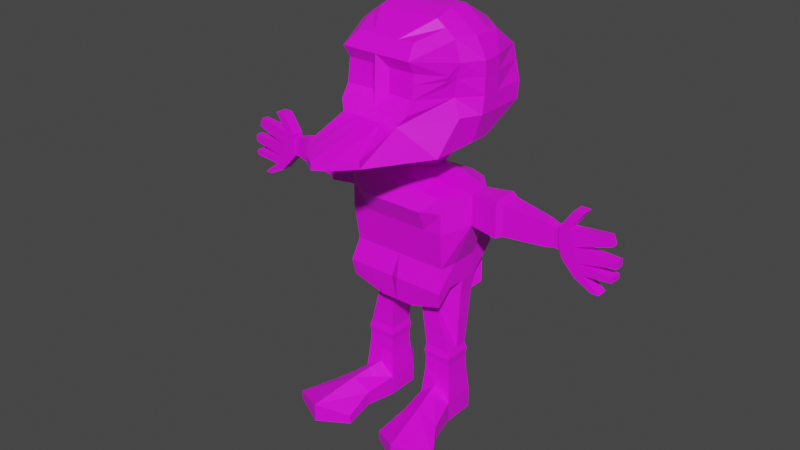 # Source: duck-base-joined.blend  (saved by Blender 2.82.7; exported with 4.5.12 LTS)
import bpy
from mathutils import Matrix  # noqa: F401  (used for matrix-valued properties, if any)

bpy.ops.wm.read_factory_settings(use_empty=True)
scene = bpy.context.scene
scene.name = 'Scene'

# ---- collections
col_collection = bpy.data.collections.new('Collection'); scene.collection.children.link(col_collection)

# ---- images (referenced by path relative to the original .blend; pixels are not part of the script)
import os
ASSET_DIR = os.environ.get("B2B_ASSET_DIR", "")  # directory of the original .blend (textures are referenced by path, not embedded)
HERE = os.path.dirname(os.path.abspath(__file__))  # packed textures are extracted next to this script under _unpacked/

def load_image(name, relpath, width, height, colorspace="sRGB"):
    """Load a texture the original file referenced (path relative to the .blend, or extracted next to this script)."""
    p = next((c for c in (os.path.join(HERE, relpath), os.path.join(ASSET_DIR, relpath)) if relpath and os.path.exists(c)), "")
    if p:
        img = bpy.data.images.load(p, check_existing=True)
        img.name = name
    else:  # same state as the original file: an image datablock whose file is absent (Cycles renders it pink)
        img = bpy.data.images.new(name, width, height)
        img.source = "FILE"
        img.filepath = "//" + (relpath or name)
    img.colorspace_settings.name = colorspace
    return img
img_eroge_48_1x_png = load_image('eroge-48-1x.png', 'eroge-48-1x.png', 1024, 1024, 'sRGB')

# ---- materials (node trees are filled in below, after node groups)
mat_colors = bpy.data.materials.new('Colors')
mat_colors.use_transparent_shadow = False

# ---- material node trees
mat_colors.use_nodes = True; mat_colors.node_tree.nodes.clear()
_N = mat_colors.node_tree.nodes; _L = mat_colors.node_tree.links
n0 = _N.new('ShaderNodeOutputMaterial'); n0.name = 'Material Output'; n0.location = (300, 300)
n1 = _N.new('ShaderNodeBsdfPrincipled'); n1.name = 'Principled BSDF'; n1.location = (10, 300)
n1.distribution = 'GGX'
n1.subsurface_method = 'BURLEY'
n1.inputs[3].default_value = 1.45
n1.inputs[19].default_value = 0.1341
n1.inputs[27].default_value = (0.0, 0.0, 0.0, 1.0)
n1.inputs[28].default_value = 1.0
n2 = _N.new('ShaderNodeTexImage'); n2.name = 'Image Texture'; n2.location = (-487, 305)
n2.image = img_eroge_48_1x_png
n2.interpolation = 'Closest'
_L.new(n1.outputs[0], n0.inputs[0])
_L.new(n2.outputs[0], n1.inputs[0])
n0.is_active_output = True

# ---- world
world_world = bpy.data.worlds.new('World'); scene.world = world_world
world_world.use_nodes = True; world_world.node_tree.nodes.clear()
_N = world_world.node_tree.nodes; _L = world_world.node_tree.links
n0 = _N.new('ShaderNodeOutputWorld'); n0.name = 'World Output'; n0.location = (300, 300)
n1 = _N.new('ShaderNodeBackground'); n1.name = 'Background'; n1.location = (10, 300)
n1.inputs[0].default_value = (0.05088, 0.05088, 0.05088, 1.0)
_L.new(n1.outputs[0], n0.inputs[0])
n0.is_active_output = True
world_world.color = (0.05088, 0.05088, 0.05088)
world_world.use_sun_shadow = False
world_world.sun_shadow_jitter_overblur = 0.0

# ---- meshes
me_cube_004 = bpy.data.meshes.new('Cube.004')
me_cube_004.from_pydata([(-1.0, -1.0, -1.637), (-1.0, -1.0, 0.5377), (-1.0, 1.0, -1.637), (-1.0, 0.9362, 0.5377), (-1.0, -1.0, 0.2405), (-1.0, 1.15, 0.2405), (-0.5474, 2.008, -1.328), (0.05503, -1.087, -1.328), (-1.032, -1.087, -1.328), (-1.0, -1.0, -0.1738), (-1.0, 1.0, -0.1738), (-0.3393, 1.0, -1.826), (-0.3393, -1.0, 0.5377), (-0.3393, 1.15, 0.5377), (-0.3393, -1.0, -1.826), (-0.3393, 1.15, 0.2405), (-0.3393, -1.274, 0.2405), (-0.3139, -1.087, -1.328), (-0.3539, 2.008, -1.328), (-0.3393, -1.0, -0.1738), (-0.3393, 1.0, -0.1738), (-1.0, 0.0, -1.637), (-1.345, 0.0, 0.5652), (-2.0, 0.3289, 0.2489), (-1.032, 0.0, -1.328), (-1.345, 0.0, -0.02357), (-0.3393, 0.0, -1.826), (-0.3393, 0.0, 0.7408), (-0.5846, -0.5, -1.637), (-0.3393, -0.5, -1.826), (-1.345, -0.3289, 0.5652), (-1.345, -0.3289, 0.2489), (-1.032, -0.5436, -1.328), (-1.345, -0.3289, -0.02357), (-1.345, 0.3289, 0.5652), (-1.345, 0.3289, 0.2489), (-1.032, 0.5436, -1.328), (-1.345, 0.3289, -0.02357), (-1.0, 0.5, -1.637), (-0.3393, 0.5, -1.826), (-0.3393, 0.5, 0.7408), (-0.6053, 0.6292, 1.134), (-0.6053, 0.0361, 1.134), (-0.975, 0.4214, -3.379), (-0.975, 0.0, -3.379), (-0.4182, 0.4214, -3.379), (-0.4182, 0.0, -3.379), (-0.975, -0.4214, -3.379), (-0.4182, -0.4214, -3.379), (-1.027, 0.5, -3.908), (-1.027, 0.0, -3.908), (-0.3663, 0.5, -3.908), (-0.3663, 0.0, -3.908), (-1.027, -0.5, -3.908), (-0.3663, -0.5, -3.908), (-1.027, 0.5, -4.314), (-1.027, 0.0, -4.314), (-0.3663, 0.5, -4.314), (-0.3663, 0.0, -4.314), (-1.027, -0.5, -4.314), (-0.3663, -0.5, -4.314), (-1.641, -2.473, -4.135), (-1.641, -2.473, -4.314), (-0.3663, -2.473, -4.135), (-0.3663, -2.473, -4.314), (-1.138, 0.6292, 1.415), (-1.138, 0.0361, 1.415), (-1.138, -0.557, 1.415), (-1.328, 0.6292, 1.959), (-1.328, 0.0361, 1.959), (-1.138, -0.557, 1.959), (-0.6053, 0.6958, 3.661), (-0.6053, 0.1028, 3.661), (-0.6053, -0.4903, 3.566), (-1.138, 0.1028, 3.282), (-1.138, 0.6958, 3.282), (-0.9891, -0.4903, 3.282), (-2.942, -0.1321, 0.4291), (-2.942, -0.006612, 0.4291), (-2.942, -0.1321, 0.2292), (-3.05, -0.1857, 0.4817), (-2.942, -0.1321, 0.04267), (-2.942, -0.006612, 0.04267), (-2.942, 0.1188, 0.4291), (-2.942, 0.1188, 0.2292), (-2.942, 0.1188, 0.04267), (-2.0, -0.3289, 0.5652), (-2.0, 0.0, 0.5652), (-2.0, 0.3289, 0.5652), (-2.0, -0.3289, -0.02357), (-2.0, 0.0, -0.02357), (-2.0, 0.3289, -0.02357), (-2.0, -0.3289, 0.2489), (-1.879, -0.3963, 0.6266), (-1.879, 0.0, 0.6266), (-1.879, 0.0, -0.08281), (-1.879, 0.3963, -0.08281), (-1.879, -0.3963, 0.2455), (-1.879, 0.3963, 0.2455), (-1.879, 0.3963, 0.6266), (-1.879, -0.3963, -0.08281), (-0.6053, 1.633, 1.415), (-0.6053, 2.264, 1.679), (-0.6053, 1.7, 3.282), (-1.328, 1.633, 1.959), (-1.138, 1.06, 1.65), (-1.138, 0.9635, 3.282), (-0.5792, -2.072, 1.959), (-0.5792, -1.392, 3.282), (-1.138, -1.459, 1.415), (-1.338, 0.1028, 2.908), (-1.012, -0.7676, 2.697), (-1.326, 0.6958, 2.908), (-0.6053, 2.315, 2.908), (-1.138, 1.784, 2.908), (-0.6858, -1.585, 2.818), (-0.1769, -1.592, 2.818), (-1.328, 0.1028, 2.282), (-1.328, 0.6958, 2.282), (-1.328, 1.7, 2.282), (-0.1772, -1.602, 2.371), (-0.931, -0.7515, 2.495), (-0.6053, 2.489, 2.282), (-0.6958, -1.914, 2.133), (-1.138, 0.1028, 2.282), (-1.138, 0.6958, 2.282), (-1.138, 1.7, 2.282), (-0.6053, 1.7, 2.282), (-0.5792, -3.491, 1.672), (-0.5792, -3.491, 1.522), (-2.805, 0.1493, 0.227), (-2.805, 0.1493, 0.4754), (-2.805, -0.1625, 0.01303), (-2.805, -0.1625, 0.4754), (-2.805, -0.006612, 0.4754), (-2.805, -0.006612, 0.01303), (-2.805, 0.1493, 0.01303), (-2.805, -0.1625, 0.227), (-3.05, -0.1321, 0.4002), (-3.05, -0.006612, 0.4002), (-3.05, -0.1321, 0.2004), (-3.241, -0.1857, 0.4817), (-3.05, -0.1321, 0.04267), (-3.05, -0.006612, 0.04267), (-3.05, 0.1188, 0.4002), (-3.05, 0.1188, 0.2004), (-3.05, 0.1188, 0.04267), (-3.05, -0.006612, 0.4817), (-3.05, -0.1857, 0.1964), (-3.136, -0.1857, -0.07795), (-3.136, -0.006612, -0.07795), (-3.05, 0.1725, 0.4817), (-3.05, 0.1725, 0.1964), (-3.136, 0.1725, -0.07795), (-3.241, -0.006612, 0.4817), (-3.344, -0.1857, 0.1964), (-3.344, -0.006612, 0.1964), (-3.43, -0.1857, -0.07795), (-3.43, -0.006612, -0.07795), (-3.241, 0.1725, 0.4817), (-3.344, 0.1725, 0.1964), (-3.43, 0.1725, -0.07795), (-3.241, -0.1857, 0.4817), (-3.241, -0.006612, 0.4817), (-3.344, -0.1857, 0.1964), (-3.344, -0.006612, 0.1964), (-0.9842, -0.4903, 2.282), (-1.093, -0.4903, 2.908), (-0.6958, -1.82, 3.056), (-0.6984, -1.665, 2.373), (-3.548, -0.1857, -0.2651), (-3.395, -0.1857, -0.3549), (-3.395, -0.006612, -0.3549), (-3.395, 0.1725, -0.3549), (-3.548, 0.1725, -0.2651), (-3.548, -0.006612, -0.2651), (-3.881, -0.1857, -0.5281), (-3.73, -0.1857, -0.5281), (-3.73, -0.006612, -0.5281), (-3.73, 0.1725, -0.5281), (-3.881, 0.1725, -0.5281), (-3.881, -0.006612, -0.5281), (-4.101, -0.1857, -0.1171), (-4.101, -0.006612, -0.1171), (-4.101, 0.1725, -0.1171), (-4.101, -0.1857, -0.2121), (-4.101, -0.006612, -0.2121), (-4.101, 0.1725, -0.2121), (-4.153, -0.1203, 0.1928), (-4.153, -0.006612, 0.1928), (-4.153, -0.1203, 0.05125), (-4.153, -0.006612, 0.05125), (-4.153, 0.107, 0.1928), (-4.153, 0.107, 0.05125), (-3.967, -0.006612, 0.5833), (-4.03, -0.006612, 0.4109), (-3.967, 0.1016, 0.5833), (-4.03, 0.1016, 0.4109), (-3.967, -0.1148, 0.5833), (-3.967, -0.006612, 0.5833), (-4.03, -0.1148, 0.4109), (-4.03, -0.006612, 0.4109), (-3.303, -0.1857, 0.8504), (-3.303, -0.006612, 0.8504), (-3.303, 0.1725, 0.8504), (-3.493, -0.1857, 0.8504), (-3.493, -0.006612, 0.8504), (-3.493, 0.1725, 0.8504), (-0.6419, 1.0, -1.739), (-0.6419, -1.0, 0.5377), (-0.6419, -1.274, 0.2405), (-0.6429, -1.087, -1.328), (-0.6419, -1.0, -0.1738), (-0.6419, 1.15, 0.5377), (-0.6419, -1.0, -1.739), (-0.6419, 1.15, 0.2405), (-0.407, 2.008, -1.328), (-0.6419, 1.0, -0.1738), (-0.7634, 0.0, 0.6879), (-0.6419, -0.5, -1.739), (-0.5795, -0.4518, 0.6879), (-0.7634, 0.4518, 0.6879), (-0.6419, 0.5, -1.739), (-0.6732, -0.4214, -3.379), (-0.6732, 0.4214, -3.379), (-0.6688, -0.5, -3.653), (-0.6688, 1.081, -3.908), (-0.6688, 0.0, -4.314), (-0.6688, -0.5, -4.314), (-0.6688, 1.081, -4.314), (-0.9502, -3.033, -3.948), (-0.9502, -3.033, -4.314), (-0.9652, 1.468, -0.8969), (-0.9652, -0.8594, -0.8969), (-0.3737, 1.468, -0.8969), (-0.3737, -0.8594, -0.8969), (-1.035, 0.03595, -0.8728), (-1.035, -0.3842, -0.8728), (-1.035, 0.4561, -0.8728), (-0.6446, 1.468, -0.8969), (-0.6446, -0.8594, -0.8969), (-1.093, -0.4903, 2.908), (-0.6958, -1.82, 3.056), (-1.012, -0.7676, 2.697), (-0.6858, -1.585, 2.818), (-0.4234, 0.3912, -2.83), (-0.9404, 0.3912, -2.83), (-0.9404, 0.0, -2.83), (-0.9404, -0.3912, -2.83), (-0.4234, -0.3912, -2.83), (-0.4234, 0.0, -2.83), (-0.6602, -0.3912, -2.83), (-0.6602, 0.3912, -2.83), (-0.4208, 0.4063, -3.104), (-0.9577, 0.0, -3.104), (-0.6667, -0.4063, -3.104), (-0.6667, 0.4063, -3.104), (-0.9577, 0.4063, -3.104), (-0.9577, -0.4063, -3.104), (-0.4208, -0.4063, -3.104), (-0.4208, 0.0, -3.104), (-0.9753, 0.4376, -2.967), (-0.9753, -0.4376, -2.967), (-0.397, -0.4376, -2.967), (-0.397, 0.0, -2.967), (-0.397, 0.4376, -2.967), (-0.9753, 0.0, -2.967), (-0.6618, -0.4376, -2.967), (-0.6618, 0.4376, -2.967), (-0.8494, 0.0361, 1.263), (-0.8494, 0.6292, 1.263), (-0.5215, -0.557, 1.263), (-0.8494, 0.1028, 3.487), (-0.7812, -0.4903, 3.436), (-0.8494, 0.6958, 3.487), (-1.001, 1.471, 1.523), (-0.9365, 1.975, 1.808), (-0.8494, 1.362, 3.282), (-0.2655, -2.072, 1.959), (-0.5365, -1.459, 1.314), (-0.2655, -1.392, 3.282), (-0.3189, -1.822, 3.056), (-0.8494, 2.072, 2.908), (-0.3189, -1.89, 2.133), (-0.2655, -4.019, 1.672), (-0.2655, -4.019, 1.522), (-0.4102, -1.589, 2.818), (-0.4161, -1.631, 2.372), (-1.224, -1.494, -3.966), (-0.447, -1.494, -3.966), (-0.447, -1.494, -4.255), (-1.224, -1.494, -4.255), (-0.803, -1.494, -4.255), (-0.803, -1.494, -3.757), (-1.044, -0.4903, 2.629), (-0.6053, 2.392, 2.629), (-0.6914, -1.621, 2.62), (-1.334, 0.1028, 2.629), (-1.327, 0.6958, 2.629), (-1.222, 1.747, 2.629), (-0.976, -0.7604, 2.607), (-0.1771, -1.596, 2.619), (-0.4128, -1.607, 2.62), (1.0, -1.0, -1.637), (1.0, -1.0, 0.5377), (1.0, 1.0, -1.637), (1.0, 0.9362, 0.5377), (0.0, 1.0, -1.826), (0.0, 1.15, 0.5377), (0.0, -1.0, -1.826), (0.0, -1.0, 0.5377), (1.0, -1.0, 0.2405), (1.0, 1.15, 0.2405), (0.0, -1.274, 0.2405), (0.0, 1.15, 0.2405), (0.5474, 2.008, -1.328), (-0.05503, -1.087, -1.328), (0.0, 2.008, -1.328), (1.032, -1.087, -1.328), (1.0, -1.0, -0.1738), (1.0, 1.0, -0.1738), (0.0, -1.0, -0.1738), (0.0, 1.0, -0.1738), (0.3393, 1.0, -1.826), (0.3393, -1.0, 0.5377), (0.3393, 1.15, 0.5377), (0.3393, -1.0, -1.826), (0.3393, 1.15, 0.2405), (0.3393, -1.274, 0.2405), (0.3139, -1.087, -1.328), (0.3539, 2.008, -1.328), (0.3393, -1.0, -0.1738), (0.3393, 1.0, -0.1738), (1.0, 0.0, -1.637), (1.345, 0.0, 0.5652), (0.0, 0.0, 0.6075), (0.0, 0.0, -1.826), (2.0, 0.3289, 0.2489), (1.032, 0.0, -1.328), (1.345, 0.0, -0.02357), (0.3393, 0.0, -1.826), (0.3393, 0.0, 0.7408), (0.5846, -0.5, -1.637), (0.0, -0.5, 0.7408), (0.0, -0.5, -1.826), (0.3393, -0.5, -1.826), (0.0, -0.5, 0.7408), (1.345, -0.3289, 0.5652), (1.345, -0.3289, 0.2489), (1.032, -0.5436, -1.328), (1.345, -0.3289, -0.02357), (1.345, 0.3289, 0.5652), (1.345, 0.3289, 0.2489), (1.032, 0.5436, -1.328), (1.345, 0.3289, -0.02357), (1.0, 0.5, -1.637), (0.0, 0.5, 0.6157), (0.0, 0.5, -1.826), (0.3393, 0.5, -1.826), (0.3393, 0.5, 0.7408), (0.0, 0.6292, 1.134), (0.0, 0.0361, 1.134), (0.6053, 0.6292, 1.134), (0.6053, 0.0361, 1.134), (0.0, -0.557, 1.134), (0.0, -0.557, 1.134), (0.975, 0.4214, -3.379), (0.975, 0.0, -3.379), (0.4182, 0.4214, -3.379), (0.4182, 0.0, -3.379), (0.975, -0.4214, -3.379), (0.4182, -0.4214, -3.379), (1.027, 0.5, -3.908), (1.027, 0.0, -3.908), (0.3663, 0.5, -3.908), (0.3663, 0.0, -3.908), (1.027, -0.5, -3.908), (0.3663, -0.5, -3.908), (1.027, 0.5, -4.314), (1.027, 0.0, -4.314), (0.3663, 0.5, -4.314), (0.3663, 0.0, -4.314), (1.027, -0.5, -4.314), (0.3663, -0.5, -4.314), (1.641, -2.473, -4.135), (1.641, -2.473, -4.314), (0.3663, -2.473, -4.135), (0.3663, -2.473, -4.314), (0.0, 0.6292, 1.959), (0.0, 0.0361, 1.959), (0.0, -0.557, 1.959), (1.138, 0.6292, 1.415), (1.138, 0.0361, 1.415), (1.138, -0.557, 1.415), (1.328, 0.6292, 1.959), (1.328, 0.0361, 1.959), (1.138, -0.557, 1.959), (0.0, 0.6958, 3.661), (0.0, 0.1028, 3.661), (0.6053, 0.6958, 3.661), (0.6053, 0.1028, 3.661), (0.0, -0.4903, 3.566), (0.6053, -0.4903, 3.566), (1.138, 0.1028, 3.282), (1.138, 0.6958, 3.282), (0.9891, -0.4903, 3.282), (2.942, -0.1321, 0.4291), (2.942, -0.006612, 0.4291), (2.942, -0.1321, 0.2292), (3.05, -0.1857, 0.4817), (2.942, -0.1321, 0.04267), (2.942, -0.006612, 0.04267), (2.942, 0.1188, 0.4291), (2.942, 0.1188, 0.2292), (2.942, 0.1188, 0.04267), (2.0, -0.3289, 0.5652), (2.0, 0.0, 0.5652), (2.0, 0.3289, 0.5652), (2.0, -0.3289, -0.02357), (2.0, 0.0, -0.02357), (2.0, 0.3289, -0.02357), (2.0, -0.3289, 0.2489), (1.879, -0.3963, 0.6266), (1.879, 0.0, 0.6266), (1.879, 0.0, -0.08281), (1.879, 0.3963, -0.08281), (1.879, -0.3963, 0.2455), (1.879, 0.3963, 0.2455), (1.879, 0.3963, 0.6266), (1.879, -0.3963, -0.08281), (0.6053, 1.633, 1.415), (0.0, 1.633, 1.415), (0.0, 1.7, 3.282), (0.0, 2.264, 1.686), (0.6053, 2.264, 1.679), (0.6053, 1.7, 3.282), (1.328, 1.633, 1.959), (1.138, 1.06, 1.65), (1.138, 0.9635, 3.282), (0.0, -1.459, 1.246), (0.5792, -2.072, 1.959), (0.5792, -1.392, 3.282), (0.0, -2.072, 1.959), (1.138, -1.459, 1.415), (0.0, -1.392, 3.282), (0.0, -1.392, 3.282), (1.338, 0.1028, 2.908), (1.012, -0.7676, 2.697), (0.0, 0.6958, 2.908), (0.0, 0.1028, 2.908), (0.0, -0.4903, 2.908), (1.326, 0.6958, 2.908), (0.0, 2.315, 2.908), (0.6053, 2.315, 2.908), (1.138, 1.784, 2.908), (0.6858, -1.585, 2.818), (0.0, -1.392, 2.908), (0.1769, -1.592, 2.818), (1.328, 0.1028, 2.282), (0.0, 0.6958, 2.282), (0.0, 0.1028, 2.282), (1.328, 0.6958, 2.282), (0.0, 2.616, 2.282), (1.328, 1.7, 2.282), (0.1772, -1.602, 2.371), (0.931, -0.7515, 2.495), (0.0, -0.4903, 2.282), (0.6053, 2.489, 2.282), (0.6958, -1.914, 2.133), (0.0, -1.392, 2.282), (1.138, 0.1028, 2.282), (0.0, 0.6958, 2.282), (0.0, 0.1028, 2.282), (1.138, 0.6958, 2.282), (0.0, 1.7, 2.282), (1.138, 1.7, 2.282), (0.0, -1.392, 2.282), (0.0, -0.4903, 2.282), (0.6053, 1.7, 2.282), (0.0, -1.392, 2.282), (0.0, -4.29, 1.522), (0.0, -4.29, 1.672), (0.5792, -3.491, 1.672), (0.5792, -3.491, 1.522), (2.805, 0.1493, 0.227), (2.805, 0.1493, 0.4754), (2.805, -0.1625, 0.01303), (2.805, -0.1625, 0.4754), (2.805, -0.006612, 0.4754), (2.805, -0.006612, 0.01303), (2.805, 0.1493, 0.01303), (2.805, -0.1625, 0.227), (3.05, -0.1321, 0.4002), (3.05, -0.006612, 0.4002), (3.05, -0.1321, 0.2004), (3.241, -0.1857, 0.4817), (3.05, -0.1321, 0.04267), (3.05, -0.006612, 0.04267), (3.05, 0.1188, 0.4002), (3.05, 0.1188, 0.2004), (3.05, 0.1188, 0.04267), (3.05, -0.006612, 0.4817), (3.05, -0.1857, 0.1964), (3.136, -0.1857, -0.07795), (3.136, -0.006612, -0.07795), (3.05, 0.1725, 0.4817), (3.05, 0.1725, 0.1964), (3.136, 0.1725, -0.07795), (3.241, -0.006612, 0.4817), (3.344, -0.1857, 0.1964), (3.344, -0.006612, 0.1964), (3.43, -0.1857, -0.07795), (3.43, -0.006612, -0.07795), (3.241, 0.1725, 0.4817), (3.344, 0.1725, 0.1964), (3.43, 0.1725, -0.07795), (3.241, -0.1857, 0.4817), (3.241, -0.006612, 0.4817), (3.344, -0.1857, 0.1964), (3.344, -0.006612, 0.1964), (0.9842, -0.4903, 2.282), (1.093, -0.4903, 2.908), (0.0, -1.824, 3.056), (0.6958, -1.82, 3.056), (0.6984, -1.665, 2.373), (0.0, -1.87, 2.133), (3.548, -0.1857, -0.2651), (3.395, -0.1857, -0.3549), (3.395, -0.006612, -0.3549), (3.395, 0.1725, -0.3549), (3.548, 0.1725, -0.2651), (3.548, -0.006612, -0.2651), (3.881, -0.1857, -0.5281), (3.73, -0.1857, -0.5281), (3.73, -0.006612, -0.5281), (3.73, 0.1725, -0.5281), (3.881, 0.1725, -0.5281), (3.881, -0.006612, -0.5281), (4.101, -0.1857, -0.1171), (4.101, -0.006612, -0.1171), (4.101, 0.1725, -0.1171), (4.101, -0.1857, -0.2121), (4.101, -0.006612, -0.2121), (4.101, 0.1725, -0.2121), (4.153, -0.1203, 0.1928), (4.153, -0.006612, 0.1928), (4.153, -0.1203, 0.05125), (4.153, -0.006612, 0.05125), (4.153, 0.107, 0.1928), (4.153, 0.107, 0.05125), (3.967, -0.006612, 0.5833), (4.03, -0.006612, 0.4109), (3.967, 0.1016, 0.5833), (4.03, 0.1016, 0.4109), (3.967, -0.1148, 0.5833), (3.967, -0.006612, 0.5833), (4.03, -0.1148, 0.4109), (4.03, -0.006612, 0.4109), (3.303, -0.1857, 0.8504), (3.303, -0.006612, 0.8504), (3.303, 0.1725, 0.8504), (3.493, -0.1857, 0.8504), (3.493, -0.006612, 0.8504), (3.493, 0.1725, 0.8504), (0.6419, 1.0, -1.739), (0.6419, -1.0, 0.5377), (0.6419, -1.274, 0.2405), (0.6429, -1.087, -1.328), (0.6419, -1.0, -0.1738), (0.6419, 1.15, 0.5377), (0.6419, -1.0, -1.739), (0.6419, 1.15, 0.2405), (0.407, 2.008, -1.328), (0.6419, 1.0, -0.1738), (0.7634, 0.0, 0.6879), (0.6419, -0.5, -1.739), (0.5795, -0.4518, 0.6879), (0.7634, 0.4518, 0.6879), (0.6419, 0.5, -1.739), (0.6732, -0.4214, -3.379), (0.6732, 0.4214, -3.379), (0.6688, -0.5, -3.653), (0.6688, 1.081, -3.908), (0.6688, 0.0, -4.314), (0.6688, -0.5, -4.314), (0.6688, 1.081, -4.314), (0.9502, -3.033, -3.948), (0.9502, -3.033, -4.314), (0.9652, 1.468, -0.8969), (0.0, -0.8594, -0.8969), (0.0, 1.468, -0.8969), (0.9652, -0.8594, -0.8969), (0.3737, 1.468, -0.8969), (0.3737, -0.8594, -0.8969), (1.035, 0.03595, -0.8728), (1.035, -0.3842, -0.8728), (1.035, 0.4561, -0.8728), (0.6446, 1.468, -0.8969), (0.6446, -0.8594, -0.8969), (1.093, -0.4903, 2.908), (0.6958, -1.82, 3.056), (1.012, -0.7676, 2.697), (0.6858, -1.585, 2.818), (0.4234, 0.3912, -2.83), (0.9404, 0.3912, -2.83), (0.9404, 0.0, -2.83), (0.9404, -0.3912, -2.83), (0.4234, -0.3912, -2.83), (0.4234, 0.0, -2.83), (0.6602, -0.3912, -2.83), (0.6602, 0.3912, -2.83), (0.4208, 0.4063, -3.104), (0.9577, 0.0, -3.104), (0.6667, -0.4063, -3.104), (0.6667, 0.4063, -3.104), (0.9577, 0.4063, -3.104), (0.9577, -0.4063, -3.104), (0.4208, -0.4063, -3.104), (0.4208, 0.0, -3.104), (0.9753, 0.4376, -2.967), (0.9753, -0.4376, -2.967), (0.397, -0.4376, -2.967), (0.397, 0.0, -2.967), (0.397, 0.4376, -2.967), (0.9753, 0.0, -2.967), (0.6618, -0.4376, -2.967), (0.6618, 0.4376, -2.967), (0.8494, 0.0361, 1.263), (0.8494, 0.6292, 1.263), (0.5215, -0.557, 1.263), (0.8494, 0.1028, 3.487), (0.7812, -0.4903, 3.436), (0.8494, 0.6958, 3.487), (1.001, 1.471, 1.523), (0.9365, 1.975, 1.808), (0.8494, 1.362, 3.282), (0.2655, -2.072, 1.959), (0.5365, -1.459, 1.314), (0.2655, -1.392, 3.282), (0.3189, -1.822, 3.056), (0.8494, 2.072, 2.908), (0.3189, -1.89, 2.133), (0.2655, -4.019, 1.672), (0.2655, -4.019, 1.522), (0.4102, -1.589, 2.818), (0.4161, -1.631, 2.372), (1.224, -1.494, -3.966), (0.447, -1.494, -3.966), (0.447, -1.494, -4.255), (1.224, -1.494, -4.255), (0.803, -1.494, -4.255), (0.803, -1.494, -3.757), (1.044, -0.4903, 2.629), (0.0, -0.4903, 2.629), (0.6053, 2.392, 2.629), (0.6914, -1.621, 2.62), (0.0, -1.392, 2.629), (1.334, 0.1028, 2.629), (0.0, 0.6958, 2.629), (0.0, 0.1028, 2.629), (1.327, 0.6958, 2.629), (0.0, 2.449, 2.629), (1.222, 1.747, 2.629), (0.0, -1.844, 2.646), (0.976, -0.7604, 2.607), (0.1771, -1.596, 2.619), (0.4128, -1.607, 2.62)], [], [(35, 34, 3, 5), (210, 209, 1, 4), (220, 30, 1, 209), (29, 344, 309, 14), (15, 13, 308, 314), (20, 15, 314, 322), (212, 210, 4, 9), (37, 35, 5, 10), (38, 36, 6, 2), (214, 211, 8, 0), (11, 18, 317, 307), (238, 37, 10, 232), (240, 212, 9, 233), (234, 20, 322, 590), (239, 217, 20, 234), (589, 321, 19, 235), (208, 216, 18, 11), (309, 7, 17, 14), (321, 313, 16, 19), (217, 215, 15, 20), (215, 213, 13, 15), (219, 29, 14, 214), (343, 346, 12, 310), (313, 310, 12, 16), (258, 254, 44, 47), (237, 33, 25, 236), (28, 32, 24, 21), (135, 132, 81, 82), (39, 357, 336, 26), (221, 34, 22, 218), (131, 130, 84, 83), (4, 1, 30, 31), (9, 4, 31, 33), (0, 8, 32, 28), (233, 9, 33, 237), (27, 346, 365, 42), (256, 253, 45, 224), (26, 336, 344, 29), (218, 22, 30, 220), (213, 3, 34, 221), (11, 307, 357, 39), (208, 11, 39, 222), (308, 13, 40, 356), (236, 25, 37, 238), (21, 24, 36, 38), (133, 134, 78, 77), (134, 131, 83, 78), (271, 365, 439, 279), (40, 27, 42, 41), (356, 40, 41, 360), (46, 48, 54, 52), (224, 45, 51, 226), (254, 257, 43, 44), (255, 258, 47, 223), (260, 259, 48, 46), (253, 260, 46, 45), (53, 50, 56, 59), (293, 288, 61, 230), (44, 43, 49, 50), (223, 47, 53, 225), (47, 44, 50, 53), (45, 46, 52, 51), (229, 57, 58, 227), (227, 58, 60, 228), (51, 52, 58, 57), (226, 51, 57, 229), (52, 54, 60, 58), (50, 49, 55, 56), (230, 61, 62, 231), (290, 289, 63, 64), (292, 290, 64, 231), (288, 291, 62, 61), (166, 70, 107, 123), (270, 269, 66, 65), (110, 167, 76, 74), (65, 66, 69, 68), (66, 67, 70, 69), (269, 271, 67, 66), (274, 71, 103, 277), (397, 71, 72, 398), (398, 72, 73, 401), (273, 272, 74, 76), (272, 274, 75, 74), (112, 110, 74, 75), (112, 75, 106, 114), (83, 84, 145, 144), (82, 81, 142, 143), (81, 79, 140, 142), (84, 85, 146, 145), (136, 135, 82, 85), (137, 133, 77, 79), (130, 136, 85, 84), (132, 137, 79, 81), (100, 97, 92, 89), (98, 96, 91, 23), (97, 93, 86, 92), (96, 95, 90, 91), (94, 99, 88, 87), (93, 94, 87, 86), (99, 98, 23, 88), (95, 100, 89, 90), (25, 33, 100, 95), (34, 35, 98, 99), (30, 22, 94, 93), (22, 34, 99, 94), (37, 25, 95, 96), (31, 30, 93, 97), (35, 37, 96, 98), (33, 31, 97, 100), (431, 101, 102, 433), (452, 113, 103, 432), (276, 275, 105, 104), (282, 114, 106, 277), (65, 68, 104, 105), (360, 41, 101, 431), (65, 105, 275), (71, 397, 432, 103), (278, 107, 128, 284), (281, 522, 444, 280), (401, 73, 444, 445), (70, 67, 109, 107), (273, 76, 108, 280), (302, 301, 116, 286), (295, 299, 114, 282, 113), (661, 295, 113, 452), (298, 112, 114, 299), (298, 297, 110, 112), (297, 294, 167, 110), (76, 167, 168, 108), (69, 70, 166, 117), (68, 69, 117, 118), (68, 118, 119, 104), (433, 102, 122, 462), (102, 276, 104, 119, 122), (278, 442, 525, 283), (300, 121, 169, 296), (462, 122, 127, 474), (122, 119, 126, 127), (119, 118, 125, 126), (118, 117, 124, 125), (285, 284, 128, 129), (279, 439, 480, 285), (107, 109, 129, 128), (89, 92, 137, 132), (23, 91, 136, 130), (92, 86, 133, 137), (91, 90, 135, 136), (87, 88, 131, 134), (86, 87, 134, 133), (88, 23, 130, 131), (90, 89, 132, 135), (138, 139, 147, 80), (144, 145, 152, 151), (143, 142, 149, 150), (142, 140, 148, 149), (77, 78, 139, 138), (85, 82, 143, 146), (78, 83, 144, 139), (79, 77, 138, 140), (151, 152, 160, 159), (153, 150, 172, 173), (149, 148, 155, 157), (152, 153, 161, 160), (146, 143, 150, 153), (139, 144, 151, 147), (140, 138, 80, 148), (145, 146, 153, 152), (157, 155, 188, 190), (155, 141, 162, 164), (156, 160, 192, 189), (160, 156, 195, 197), (141, 80, 202, 205), (150, 149, 171, 172), (80, 147, 203, 202), (148, 80, 141, 155), (164, 162, 198, 200), (156, 155, 164, 165), (154, 156, 165, 163), (141, 154, 163, 162), (300, 111, 167, 294), (286, 116, 522, 281), (111, 115, 244, 243), (301, 120, 525, 663), (287, 169, 123, 283), (169, 121, 166, 123), (173, 172, 178, 179), (175, 174, 180, 181), (170, 157, 182, 185), (174, 175, 186, 187), (149, 157, 170, 171), (161, 153, 173, 174), (178, 177, 176, 181), (179, 178, 181, 180), (172, 171, 177, 178), (170, 175, 181, 176), (174, 173, 179, 180), (171, 170, 176, 177), (182, 183, 186, 185), (183, 184, 187, 186), (157, 158, 183, 182), (158, 161, 184, 183), (175, 170, 185, 186), (161, 174, 187, 184), (190, 188, 189, 191), (191, 189, 192, 193), (158, 157, 190, 191), (161, 158, 191, 193), (155, 156, 189, 188), (160, 161, 193, 192), (195, 194, 196, 197), (200, 198, 199, 201), (165, 164, 200, 201), (156, 154, 194, 195), (159, 160, 197, 196), (163, 165, 201, 199), (154, 159, 196, 194), (162, 163, 199, 198), (202, 203, 206, 205), (203, 204, 207, 206), (151, 159, 207, 204), (147, 151, 204, 203), (154, 141, 205, 206), (159, 154, 206, 207), (291, 292, 231, 62), (63, 230, 231, 64), (49, 226, 229, 55), (56, 227, 228, 59), (55, 229, 227, 56), (48, 223, 225, 54), (289, 293, 230, 63), (259, 255, 223, 48), (43, 224, 226, 49), (2, 208, 222, 38), (13, 213, 221, 40), (27, 218, 220, 346), (257, 256, 224, 43), (40, 221, 218, 27), (28, 219, 214, 0), (5, 3, 213, 215), (10, 5, 215, 217), (2, 6, 216, 208), (232, 10, 217, 239), (235, 19, 212, 240), (14, 17, 211, 214), (19, 16, 210, 212), (346, 220, 209, 12), (16, 12, 209, 210), (17, 235, 240, 211), (6, 232, 239, 216), (24, 236, 238, 36), (8, 233, 237, 32), (32, 237, 236, 24), (7, 589, 235, 17), (216, 239, 234, 18), (18, 234, 590, 317), (211, 240, 233, 8), (36, 238, 232, 6), (243, 244, 242, 241), (167, 111, 243, 241), (168, 167, 241, 242), (115, 168, 242, 244), (38, 222, 252, 246), (29, 219, 251, 249), (39, 26, 250, 245), (26, 29, 249, 250), (219, 28, 248, 251), (21, 38, 246, 247), (222, 39, 245, 252), (28, 21, 247, 248), (261, 268, 256, 257), (263, 267, 255, 259), (265, 264, 260, 253), (264, 263, 259, 260), (267, 262, 258, 255), (266, 261, 257, 254), (268, 265, 253, 256), (262, 266, 254, 258), (248, 247, 266, 262), (252, 245, 265, 268), (247, 246, 261, 266), (251, 248, 262, 267), (250, 249, 263, 264), (245, 250, 264, 265), (249, 251, 267, 263), (246, 252, 268, 261), (120, 287, 283, 525), (115, 286, 281, 168), (109, 279, 285, 129), (480, 481, 284, 285), (107, 278, 283, 123), (296, 302, 286, 115), (73, 273, 280, 444), (168, 281, 280, 108), (442, 278, 284, 481), (41, 270, 275, 101), (113, 282, 277, 103), (102, 101, 275, 276), (72, 71, 274, 272), (73, 72, 272, 273), (75, 274, 277, 106), (42, 365, 271, 269), (41, 42, 269, 270), (67, 271, 279, 109), (54, 225, 293, 289), (59, 228, 292, 291), (53, 59, 291, 288), (228, 60, 290, 292), (60, 54, 289, 290), (225, 53, 288, 293), (270, 65, 275), (169, 287, 302, 296), (116, 301, 663, 522), (121, 300, 294, 166), (111, 300, 296, 115), (117, 166, 294, 297), (118, 117, 297, 298), (118, 298, 299, 119), (462, 122, 295, 661), (122, 119, 299, 295), (287, 120, 301, 302), (352, 312, 306, 351), (566, 311, 304, 565), (576, 565, 304, 347), (345, 326, 309, 344), (327, 314, 308, 325), (332, 322, 314, 327), (568, 319, 311, 566), (354, 320, 312, 352), (355, 305, 315, 353), (570, 303, 318, 567), (323, 307, 317, 330), (596, 588, 320, 354), (598, 591, 319, 568), (592, 590, 322, 332), (597, 592, 332, 573), (589, 593, 331, 321), (564, 323, 330, 572), (309, 326, 329, 316), (321, 331, 328, 313), (573, 332, 327, 571), (571, 327, 325, 569), (575, 570, 326, 345), (343, 310, 324, 346), (313, 328, 324, 310), (346, 365, 364, 343), (616, 370, 367, 612), (595, 594, 339, 350), (342, 333, 338, 349), (489, 411, 410, 486), (358, 340, 336, 357), (577, 574, 334, 351), (485, 412, 413, 484), (311, 348, 347, 304), (319, 350, 348, 311), (303, 342, 349, 318), (591, 595, 350, 319), (341, 363, 365, 346), (614, 580, 368, 611), (340, 345, 344, 336), (574, 576, 347, 334), (569, 577, 351, 306), (323, 358, 357, 307), (564, 578, 358, 323), (308, 356, 359, 325), (594, 596, 354, 339), (333, 355, 353, 338), (487, 406, 407, 488), (488, 407, 412, 485), (364, 390, 389, 361), (629, 637, 439, 365), (359, 362, 363, 341), (356, 360, 362, 359), (335, 361, 360, 356), (343, 364, 361, 335), (369, 375, 377, 371), (580, 582, 374, 368), (612, 367, 366, 615), (613, 579, 370, 616), (618, 369, 371, 617), (611, 368, 369, 618), (376, 382, 379, 373), (651, 586, 384, 646), (367, 373, 372, 366), (579, 581, 376, 370), (370, 376, 373, 367), (368, 374, 375, 369), (585, 583, 381, 380), (583, 584, 383, 381), (374, 380, 381, 375), (582, 585, 380, 374), (375, 381, 383, 377), (373, 379, 378, 372), (586, 587, 385, 384), (648, 387, 386, 647), (650, 587, 387, 648), (646, 384, 385, 649), (520, 468, 440, 396), (449, 398, 397, 448), (628, 391, 392, 627), (388, 433, 431, 360), (446, 403, 405, 521), (361, 389, 388, 360), (391, 394, 395, 392), (392, 395, 396, 393), (627, 392, 393, 629), (632, 635, 435, 399), (459, 462, 433, 388), (397, 398, 400, 399), (398, 401, 402, 400), (631, 405, 403, 630), (630, 403, 404, 632), (451, 404, 403, 446), (450, 401, 398, 449), (451, 454, 438, 404), (450, 456, 445, 401), (412, 498, 499, 413), (411, 497, 496, 410), (410, 496, 494, 408), (413, 499, 500, 414), (490, 414, 411, 489), (491, 408, 406, 487), (484, 413, 414, 490), (486, 410, 408, 491), (429, 418, 421, 426), (427, 337, 420, 425), (426, 421, 415, 422), (425, 420, 419, 424), (423, 416, 417, 428), (422, 415, 416, 423), (428, 417, 337, 427), (424, 419, 418, 429), (339, 424, 429, 350), (351, 428, 427, 352), (347, 422, 423, 334), (334, 423, 428, 351), (354, 425, 424, 339), (348, 426, 422, 347), (352, 427, 425, 354), (350, 429, 426, 348), (431, 433, 434, 430), (452, 432, 435, 453), (634, 436, 437, 633), (640, 635, 438, 454), (391, 437, 436, 394), (360, 431, 430, 362), (391, 633, 437), (399, 435, 432, 397), (636, 642, 482, 440), (522, 444, 445, 456), (639, 638, 444, 522), (401, 445, 444, 402), (396, 440, 443, 393), (631, 638, 441, 405), (666, 644, 457, 665), (663, 522, 456, 656), (654, 453, 640, 454, 662), (661, 452, 453, 654), (653, 656, 456, 450), (660, 662, 454, 451), (653, 450, 449, 659), (660, 451, 446, 657), (397, 432, 452, 448), (657, 446, 521, 652), (659, 449, 448, 658), (405, 441, 523, 521), (389, 460, 459, 388), (395, 458, 520, 396), (394, 461, 458, 395), (390, 466, 460, 389), (394, 436, 463, 461), (433, 462, 467, 434), (434, 467, 463, 436, 634), (636, 641, 525, 442), (658, 661, 462, 459), (664, 655, 524, 465), (462, 474, 478, 467), (466, 477, 472, 460), (462, 474, 471, 459), (460, 472, 471, 459), (467, 478, 475, 463), (463, 475, 473, 461), (525, 476, 479, 469), (469, 479, 477, 466), (461, 473, 470, 458), (643, 483, 482, 642), (637, 643, 480, 439), (440, 482, 483, 443), (418, 486, 491, 421), (337, 484, 490, 420), (421, 491, 487, 415), (420, 490, 489, 419), (416, 488, 485, 417), (415, 487, 488, 416), (417, 485, 484, 337), (419, 489, 486, 418), (492, 409, 501, 493), (498, 505, 506, 499), (497, 504, 503, 496), (496, 503, 502, 494), (406, 492, 493, 407), (414, 500, 497, 411), (407, 493, 498, 412), (408, 494, 492, 406), (505, 513, 514, 506), (507, 529, 528, 504), (503, 511, 509, 502), (506, 514, 515, 507), (500, 507, 504, 497), (493, 501, 505, 498), (494, 502, 409, 492), (499, 506, 507, 500), (511, 546, 544, 509), (509, 518, 516, 495), (510, 545, 548, 514), (514, 553, 551, 510), (495, 561, 558, 409), (504, 528, 527, 503), (409, 558, 559, 501), (502, 509, 495, 409), (518, 556, 554, 516), (510, 519, 518, 509), (508, 517, 519, 510), (495, 516, 517, 508), (664, 652, 521, 447), (644, 639, 522, 457), (447, 601, 602, 455), (665, 663, 525, 464), (645, 641, 468, 524), (524, 468, 520, 465), (529, 535, 534, 528), (531, 537, 536, 530), (526, 541, 538, 511), (530, 543, 542, 531), (503, 527, 526, 511), (515, 530, 529, 507), (534, 537, 532, 533), (535, 536, 537, 534), (528, 534, 533, 527), (526, 532, 537, 531), (530, 536, 535, 529), (527, 533, 532, 526), (538, 541, 542, 539), (539, 542, 543, 540), (511, 538, 539, 512), (512, 539, 540, 515), (531, 542, 541, 526), (515, 540, 543, 530), (546, 547, 545, 544), (547, 549, 548, 545), (512, 547, 546, 511), (515, 549, 547, 512), (509, 544, 545, 510), (514, 548, 549, 515), (551, 553, 552, 550), (556, 557, 555, 554), (519, 557, 556, 518), (510, 551, 550, 508), (513, 552, 553, 514), (517, 555, 557, 519), (508, 550, 552, 513), (516, 554, 555, 517), (558, 561, 562, 559), (559, 562, 563, 560), (505, 560, 563, 513), (501, 559, 560, 505), (508, 562, 561, 495), (513, 563, 562, 508), (649, 385, 587, 650), (386, 387, 587, 586), (372, 378, 585, 582), (379, 382, 584, 583), (378, 379, 583, 585), (371, 377, 581, 579), (647, 386, 586, 651), (617, 371, 579, 613), (366, 372, 582, 580), (305, 355, 578, 564), (325, 359, 577, 569), (341, 346, 576, 574), (615, 366, 580, 614), (359, 341, 574, 577), (342, 303, 570, 575), (312, 571, 569, 306), (320, 573, 571, 312), (305, 564, 572, 315), (588, 597, 573, 320), (593, 598, 568, 331), (326, 570, 567, 329), (331, 568, 566, 328), (346, 324, 565, 576), (328, 566, 565, 324), (329, 567, 598, 593), (315, 572, 597, 588), (338, 353, 596, 594), (318, 349, 595, 591), (349, 338, 594, 595), (316, 329, 593, 589), (572, 330, 592, 597), (330, 317, 590, 592), (567, 318, 591, 598), (353, 315, 588, 596), (601, 599, 600, 602), (521, 599, 601, 447), (523, 600, 599, 521), (455, 602, 600, 523), (355, 604, 610, 578), (345, 607, 609, 575), (358, 603, 608, 340), (340, 608, 607, 345), (575, 609, 606, 342), (333, 605, 604, 355), (578, 610, 603, 358), (342, 606, 605, 333), (619, 615, 614, 626), (621, 617, 613, 625), (623, 611, 618, 622), (622, 618, 617, 621), (625, 613, 616, 620), (624, 612, 615, 619), (626, 614, 611, 623), (620, 616, 612, 624), (606, 620, 624, 605), (610, 626, 623, 603), (605, 624, 619, 604), (609, 625, 620, 606), (608, 622, 621, 607), (603, 623, 622, 608), (607, 621, 625, 609), (604, 619, 626, 610), (464, 525, 641, 645), (455, 523, 639, 644), (443, 483, 643, 637), (480, 643, 642, 481), (440, 468, 641, 636), (655, 455, 644, 666), (402, 444, 638, 631), (523, 441, 638, 639), (442, 481, 642, 636), (362, 430, 633, 628), (453, 435, 635, 640), (434, 634, 633, 430), (400, 630, 632, 399), (402, 631, 630, 400), (404, 438, 635, 632), (363, 627, 629, 365), (362, 628, 627, 363), (393, 443, 637, 629), (377, 647, 651, 581), (382, 649, 650, 584), (376, 646, 649, 382), (584, 650, 648, 383), (383, 648, 647, 377), (581, 651, 646, 376), (628, 633, 391), (524, 655, 666, 645), (457, 522, 663, 665), (465, 520, 652, 664), (447, 455, 655, 664), (448, 452, 661, 658), (460, 659, 658, 459), (458, 657, 652, 520), (461, 660, 657, 458), (466, 653, 659, 460), (461, 463, 662, 660), (466, 469, 656, 653), (462, 661, 654, 467), (467, 654, 662, 463), (525, 663, 656, 469), (645, 666, 665, 464)])
_uv = me_cube_004.uv_layers.new(name='UVMap')
_uv.uv.foreach_set('vector', [0.8229, 0.5624, 0.8229, 0.5624, 0.8229, 0.5624, 0.8229, 0.5624, 0.8229, 0.5624, 0.8229, 0.5624, 0.8229, 0.5624, 0.8229, 0.5624, 0.8229, 0.5624, 0.8229, 0.5624, 0.8229, 0.5624, 0.8229, 0.5624, 0.8229, 0.5624, 0.8229, 0.5624, 0.8229, 0.5624, 0.8229, 0.5624, 0.8229, 0.5624, 0.8229, 0.5624, 0.8229, 0.5624, 0.8229, 0.5624, 0.8229, 0.5624, 0.8229, 0.5624, 0.8229, 0.5624, 0.8229, 0.5624, 0.8229, 0.5624, 0.8229, 0.5624, 0.8229, 0.5624, 0.8229, 0.5624, 0.8229, 0.5624, 0.8229, 0.5624, 0.8229, 0.5624, 0.8229, 0.5624, 0.8229, 0.5624, 0.8229, 0.5624, 0.8229, 0.5624, 0.8229, 0.5624, 0.8229, 0.5624, 0.8229, 0.5624, 0.8229, 0.5624, 0.8229, 0.5624, 0.8229, 0.5624, 0.8229, 0.5624, 0.8229, 0.5624, 0.8229, 0.5624, 0.8229, 0.5624, 0.8229, 0.5624, 0.8229, 0.5624, 0.8229, 0.5624, 0.8229, 0.5624, 0.8229, 0.5624, 0.8229, 0.5624, 0.8229, 0.5624, 0.8229, 0.5624, 0.8229, 0.5624, 0.8229, 0.5624, 0.8229, 0.5624, 0.8229, 0.5624, 0.8229, 0.5624, 0.8229, 0.5624, 0.8229, 0.5624, 0.8229, 0.5624, 0.8229, 0.5624, 0.8229, 0.5624, 0.8229, 0.5624, 0.8229, 0.5624, 0.8229, 0.5624, 0.8229, 0.5624, 0.8229, 0.5624, 0.8229, 0.5624, 0.8229, 0.5624, 0.8229, 0.5624, 0.8229, 0.5624, 0.8229, 0.5624, 0.8229, 0.5624, 0.8229, 0.5624, 0.8229, 0.5624, 0.8229, 0.5624, 0.8229, 0.5624, 0.8229, 0.5624, 0.8229, 0.5624, 0.8229, 0.5624, 0.8229, 0.5624, 0.8229, 0.5624, 0.8229, 0.5624, 0.8229, 0.5624, 0.8229, 0.5624, 0.8229, 0.5624, 0.8229, 0.5624, 0.8229, 0.5624, 0.8229, 0.5624, 0.8229, 0.5624, 0.8229, 0.5624, 0.8229, 0.5624, 0.8229, 0.5624, 0.8229, 0.5624, 0.8229, 0.5624, 0.851, 0.5624, 0.851, 0.5624, 0.851, 0.5624, 0.851, 0.5624, 0.8229, 0.5624, 0.8229, 0.5624, 0.8229, 0.5624, 0.8229, 0.5624, 0.8229, 0.5624, 0.8229, 0.5624, 0.8229, 0.5624, 0.8229, 0.5624, 0.9915, 0.5624, 0.9915, 0.5624, 0.9915, 0.5624, 0.9915, 0.5624, 0.8229, 0.5624, 0.8229, 0.5624, 0.8229, 0.5624, 0.8229, 0.5624, 0.8229, 0.5624, 0.8229, 0.5624, 0.8229, 0.5624, 0.8229, 0.5624, 0.9915, 0.5624, 0.9915, 0.5624, 0.9915, 0.5624, 0.9915, 0.5624, 0.8229, 0.5624, 0.8229, 0.5624, 0.8229, 0.5624, 0.8229, 0.5624, 0.8229, 0.5624, 0.8229, 0.5624, 0.8229, 0.5624, 0.8229, 0.5624, 0.8229, 0.5624, 0.8229, 0.5624, 0.8229, 0.5624, 0.8229, 0.5624, 0.8229, 0.5624, 0.8229, 0.5624, 0.8229, 0.5624, 0.8229, 0.5624, 0.9915, 0.5624, 0.9915, 0.5624, 0.9915, 0.5624, 0.9915, 0.5624, 0.851, 0.5624, 0.851, 0.5624, 0.851, 0.5624, 0.851, 0.5624, 0.8229, 0.5624, 0.8229, 0.5624, 0.8229, 0.5624, 0.8229, 0.5624, 0.8229, 0.5624, 0.8229, 0.5624, 0.8229, 0.5624, 0.8229, 0.5624, 0.8229, 0.5624, 0.8229, 0.5624, 0.8229, 0.5624, 0.8229, 0.5624, 0.8229, 0.5624, 0.8229, 0.5624, 0.8229, 0.5624, 0.8229, 0.5624, 0.8229, 0.5624, 0.8229, 0.5624, 0.8229, 0.5624, 0.8229, 0.5624, 0.8229, 0.5624, 0.8229, 0.5624, 0.8229, 0.5624, 0.8229, 0.5624, 0.8229, 0.5624, 0.8229, 0.5624, 0.8229, 0.5624, 0.8229, 0.5624, 0.8229, 0.5624, 0.8229, 0.5624, 0.8229, 0.5624, 0.8229, 0.5624, 0.9915, 0.5624, 0.9915, 0.5624, 0.9915, 0.5624, 0.9915, 0.5624, 0.9915, 0.5624, 0.9915, 0.5624, 0.9915, 0.5624, 0.9915, 0.5624, 0.9915, 0.5624, 0.9915, 0.5624, 0.9915, 0.5624, 0.9915, 0.5624, 0.9915, 0.5624, 0.9915, 0.5624, 0.9915, 0.5624, 0.9915, 0.5624, 0.9915, 0.5624, 0.9915, 0.5624, 0.9915, 0.5624, 0.9915, 0.5624, 0.9915, 0.5624, 0.9915, 0.5624, 0.9915, 0.5624, 0.9915, 0.5624, 0.9971, 0.5624, 0.9971, 0.5624, 0.9971, 0.5624, 0.9971, 0.5624, 0.851, 0.5624, 0.851, 0.5624, 0.851, 0.5624, 0.851, 0.5624, 0.851, 0.5624, 0.851, 0.5624, 0.851, 0.5624, 0.851, 0.5624, 0.851, 0.5624, 0.851, 0.5624, 0.851, 0.5624, 0.851, 0.5624, 0.851, 0.5624, 0.851, 0.5624, 0.851, 0.5624, 0.851, 0.5624, 0.1768, 0.5624, 0.1768, 0.5624, 0.1768, 0.5624, 0.1768, 0.5624, 0.1768, 0.5624, 0.1768, 0.5624, 0.1768, 0.5624, 0.1768, 0.5624, 0.9915, 0.5624, 0.9915, 0.5624, 0.9915, 0.5624, 0.9915, 0.5624, 0.9915, 0.5624, 0.9915, 0.5624, 0.9915, 0.5624, 0.9915, 0.5624, 0.9915, 0.5624, 0.9915, 0.5624, 0.9915, 0.5624, 0.9915, 0.5624, 0.9915, 0.5624, 0.9915, 0.5624, 0.9915, 0.5624, 0.9915, 0.5624, 0.1768, 0.5624, 0.1768, 0.5624, 0.1768, 0.5624, 0.1768, 0.5624, 0.1768, 0.5624, 0.1768, 0.5624, 0.1768, 0.5624, 0.1768, 0.5624, 0.1768, 0.5624, 0.1768, 0.5624, 0.1768, 0.5624, 0.1768, 0.5624, 0.1768, 0.5624, 0.1768, 0.5624, 0.1768, 0.5624, 0.1768, 0.5624, 0.1768, 0.5624, 0.1768, 0.5624, 0.1768, 0.5624, 0.1768, 0.5624, 0.1768, 0.5624, 0.1768, 0.5624, 0.1768, 0.5624, 0.1768, 0.5624, 0.1768, 0.5624, 0.1768, 0.5624, 0.1768, 0.5624, 0.1768, 0.5624, 0.1768, 0.5624, 0.1768, 0.5624, 0.1768, 0.5624, 0.1768, 0.5624, 0.1768, 0.5624, 0.1768, 0.5624, 0.1768, 0.5624, 0.1768, 0.5624, 0.1768, 0.5624, 0.1768, 0.5624, 0.1768, 0.5624, 0.1768, 0.5624, 0.9876, 0.5624, 0.9876, 0.5624, 0.9876, 0.5624, 0.9876, 0.5624, 0.9915, 0.5624, 0.9915, 0.5624, 0.9915, 0.5624, 0.9915, 0.5624, 0.9876, 0.5624, 0.9876, 0.5624, 0.9876, 0.5624, 0.9876, 0.5624, 0.9881, 0.5624, 0.9881, 0.5624, 0.9881, 0.5624, 0.9881, 0.5624, 0.9881, 0.5624, 0.9881, 0.5624, 0.9881, 0.5624, 0.9881, 0.5624, 0.9915, 0.5624, 0.9915, 0.5624, 0.9915, 0.5624, 0.9915, 0.5624, 0.9876, 0.5624, 0.9876, 0.5624, 0.9876, 0.5624, 0.9876, 0.5624, 0.9895, 0.5624, 0.9895, 0.5624, 0.9895, 0.5624, 0.9895, 0.5624, 0.9895, 0.5624, 0.9895, 0.5624, 0.9895, 0.5624, 0.9895, 0.5624, 0.9876, 0.5624, 0.9876, 0.5624, 0.9876, 0.5624, 0.9876, 0.5624, 0.9876, 0.5624, 0.9876, 0.5624, 0.9876, 0.5624, 0.9876, 0.5624, 0.9876, 0.5624, 0.9876, 0.5624, 0.9876, 0.5624, 0.9876, 0.5624, 0.9876, 0.5624, 0.9876, 0.5624, 0.9876, 0.5624, 0.9876, 0.5624, 0.9915, 0.5624, 0.9915, 0.5624, 0.9915, 0.5624, 0.9915, 0.5624, 0.9915, 0.5624, 0.9915, 0.5624, 0.9915, 0.5624, 0.9915, 0.5624, 0.9915, 0.5624, 0.9915, 0.5624, 0.9915, 0.5624, 0.9915, 0.5624, 0.9915, 0.5624, 0.9915, 0.5624, 0.9915, 0.5624, 0.9915, 0.5624, 0.9915, 0.5624, 0.9915, 0.5624, 0.9915, 0.5624, 0.9915, 0.5624, 0.9915, 0.5624, 0.9915, 0.5624, 0.9915, 0.5624, 0.9915, 0.5624, 0.9915, 0.5624, 0.9915, 0.5624, 0.9915, 0.5624, 0.9915, 0.5624, 0.9915, 0.5624, 0.9915, 0.5624, 0.9915, 0.5624, 0.9915, 0.5624, 0.8229, 0.5624, 0.8229, 0.5624, 0.8229, 0.5624, 0.8229, 0.5624, 0.8229, 0.5624, 0.8229, 0.5624, 0.8229, 0.5624, 0.8229, 0.5624, 0.8229, 0.5624, 0.8229, 0.5624, 0.8229, 0.5624, 0.8229, 0.5624, 0.8229, 0.5624, 0.8229, 0.5624, 0.8229, 0.5624, 0.8229, 0.5624, 0.8229, 0.5624, 0.8229, 0.5624, 0.8229, 0.5624, 0.8229, 0.5624, 0.8229, 0.5624, 0.8229, 0.5624, 0.8229, 0.5624, 0.8229, 0.5624, 0.8229, 0.5624, 0.8229, 0.5624, 0.8229, 0.5624, 0.8229, 0.5624, 0.8229, 0.5624, 0.8229, 0.5624, 0.8229, 0.5624, 0.8229, 0.5624, 0.8229, 0.5624, 0.8229, 0.5624, 0.8229, 0.5624, 0.8229, 0.5624, 0.8229, 0.5624, 0.8229, 0.5624, 0.8229, 0.5624, 0.8229, 0.5624, 0.8229, 0.5624, 0.8229, 0.5624, 0.8229, 0.5624, 0.8229, 0.5624, 0.8229, 0.5624, 0.8229, 0.5624, 0.8229, 0.5624, 0.8229, 0.5624, 0.8229, 0.5624, 0.8229, 0.5624, 0.8229, 0.5624, 0.8229, 0.5624, 0.8229, 0.5624, 0.8229, 0.5624, 0.8229, 0.5624, 0.8229, 0.5624, 0.8229, 0.5624, 0.8229, 0.5624, 0.8229, 0.5624, 0.8229, 0.5624, 0.8229, 0.5624, 0.8229, 0.5624, 0.8229, 0.5624, 0.8229, 0.5624, 0.9881, 0.5624, 0.9881, 0.5624, 0.9881, 0.5624, 0.9881, 0.5624, 0.9895, 0.5624, 0.9895, 0.5624, 0.9895, 0.5624, 0.9895, 0.5624, 0.9881, 0.5624, 0.9881, 0.5624, 0.9881, 0.5624, 0.9881, 0.5624, 0.9876, 0.5624, 0.9876, 0.5624, 0.9876, 0.5624, 0.9876, 0.5624, 0.9881, 0.5624, 0.9881, 0.5624, 0.9881, 0.5624, 0.9881, 0.5624, 0.9915, 0.5624, 0.9915, 0.5624, 0.9915, 0.5624, 0.9915, 0.5624, 0.9881, 0.5624, 0.9881, 0.5624, 0.9881, 0.5624, 0.9895, 0.5624, 0.9895, 0.5624, 0.9895, 0.5624, 0.9895, 0.5624, 0.1572, 0.5624, 0.1572, 0.5624, 0.1572, 0.5624, 0.1572, 0.5624, 0.9876, 0.5624, 0.9876, 0.5624, 0.9876, 0.5624, 0.9876, 0.5624, 0.9895, 0.5624, 0.9895, 0.5624, 0.9895, 0.5624, 0.9895, 0.5624, 0.9881, 0.5624, 0.9881, 0.5624, 0.9881, 0.5624, 0.9881, 0.5624, 0.9876, 0.5624, 0.9876, 0.5624, 0.9876, 0.5624, 0.9876, 0.5624, 0.9915, 0.5624, 0.9915, 0.5624, 0.9915, 0.5624, 0.9915, 0.5624, 0.8651, 0.5624, 0.8651, 0.5624, 0.8651, 0.5624, 0.8651, 0.5624, 0.8651, 0.5624, 0.888, 0.5624, 0.888, 0.5624, 0.888, 0.5624, 0.888, 0.5624, 0.8651, 0.5624, 0.8651, 0.5624, 0.8651, 0.5624, 0.8651, 0.5624, 0.8651, 0.5624, 0.8651, 0.5624, 0.8651, 0.5624, 0.8651, 0.5624, 0.8651, 0.5624, 0.8651, 0.5624, 0.8651, 0.5624, 0.8651, 0.5624, 0.9876, 0.5624, 0.9876, 0.5624, 0.9876, 0.5624, 0.9876, 0.5624, 0.9876, 0.5624, 0.9876, 0.5624, 0.9876, 0.5624, 0.9876, 0.5624, 0.9876, 0.5624, 0.9876, 0.5624, 0.9876, 0.5624, 0.9876, 0.5624, 0.9876, 0.5624, 0.9876, 0.5624, 0.9876, 0.5624, 0.9876, 0.5624, 0.9881, 0.5624, 0.9881, 0.5624, 0.9881, 0.5624, 0.9881, 0.5624, 0.9881, 0.5624, 0.9881, 0.5624, 0.9881, 0.5624, 0.9881, 0.5624, 0.9881, 0.5624, 0.9876, 0.5624, 0.9876, 0.5624, 0.9876, 0.5624, 0.9876, 0.5624, 0.988, 0.5624, 0.988, 0.5624, 0.988, 0.5624, 0.988, 0.5624, 0.9915, 0.5624, 0.9915, 0.5624, 0.9915, 0.5624, 0.9915, 0.5624, 0.9915, 0.5624, 0.9915, 0.5624, 0.9915, 0.5624, 0.9915, 0.5624, 0.9915, 0.5624, 0.9915, 0.5624, 0.9915, 0.5624, 0.9915, 0.5624, 0.9915, 0.5624, 0.9915, 0.5624, 0.9915, 0.5624, 0.9915, 0.5624, 0.1572, 0.5624, 0.1572, 0.5624, 0.1572, 0.5624, 0.1572, 0.5624, 0.1572, 0.5624, 0.1572, 0.5624, 0.1572, 0.5624, 0.1572, 0.5624, 0.1572, 0.5624, 0.1572, 0.5624, 0.1572, 0.5624, 0.1572, 0.5624, 0.8454, 0.5624, 0.8454, 0.5624, 0.8454, 0.5624, 0.8454, 0.5624, 0.8454, 0.5624, 0.8454, 0.5624, 0.8454, 0.5624, 0.8454, 0.5624, 0.8454, 0.5624, 0.8454, 0.5624, 0.8454, 0.5624, 0.8454, 0.5624, 0.8454, 0.5624, 0.8454, 0.5624, 0.8454, 0.5624, 0.8454, 0.5624, 0.8454, 0.5624, 0.8454, 0.5624, 0.8454, 0.5624, 0.8454, 0.5624, 0.8454, 0.5624, 0.8454, 0.5624, 0.8454, 0.5624, 0.8454, 0.5624, 0.8454, 0.5624, 0.8454, 0.5624, 0.8454, 0.5624, 0.8454, 0.5624, 0.8454, 0.5624, 0.8454, 0.5624, 0.8454, 0.5624, 0.8454, 0.5624, 0.9915, 0.5624, 0.9915, 0.5624, 0.9915, 0.5624, 0.9915, 0.5624, 0.9915, 0.5624, 0.9915, 0.5624, 0.9915, 0.5624, 0.9915, 0.5624, 0.9915, 0.5624, 0.9915, 0.5624, 0.9915, 0.5624, 0.9915, 0.5624, 0.9915, 0.5624, 0.9915, 0.5624, 0.9915, 0.5624, 0.9915, 0.5624, 0.9915, 0.5624, 0.9915, 0.5624, 0.9915, 0.5624, 0.9915, 0.5624, 0.9915, 0.5624, 0.9915, 0.5624, 0.9915, 0.5624, 0.9915, 0.5624, 0.9915, 0.5624, 0.9915, 0.5624, 0.9915, 0.5624, 0.9915, 0.5624, 0.9915, 0.5624, 0.9915, 0.5624, 0.9915, 0.5624, 0.9915, 0.5624, 0.9915, 0.5624, 0.9915, 0.5624, 0.9915, 0.5624, 0.9915, 0.5624, 0.9915, 0.5624, 0.9915, 0.5624, 0.9915, 0.5624, 0.9915, 0.5624, 0.9915, 0.5624, 0.9915, 0.5624, 0.9915, 0.5624, 0.9915, 0.5624, 0.9915, 0.5624, 0.9915, 0.5624, 0.9915, 0.5624, 0.9915, 0.5624, 0.9915, 0.5624, 0.9915, 0.5624, 0.9915, 0.5624, 0.9915, 0.5624, 0.9915, 0.5624, 0.9915, 0.5624, 0.9915, 0.5624, 0.9915, 0.5624, 0.9915, 0.5624, 0.9915, 0.5624, 0.9915, 0.5624, 0.9915, 0.5624, 0.9915, 0.5624, 0.9915, 0.5624, 0.9915, 0.5624, 0.9915, 0.5624, 0.9915, 0.5624, 0.9915, 0.5624, 0.9915, 0.5624, 0.9915, 0.5624, 0.9915, 0.5624, 0.9915, 0.5624, 0.9915, 0.5624, 0.9915, 0.5624, 0.9915, 0.5624, 0.9915, 0.5624, 0.9915, 0.5624, 0.9915, 0.5624, 0.9915, 0.5624, 0.9915, 0.5624, 0.9915, 0.5624, 0.9915, 0.5624, 0.9915, 0.5624, 0.9915, 0.5624, 0.9915, 0.5624, 0.9915, 0.5624, 0.9915, 0.5624, 0.9915, 0.5624, 0.9915, 0.5624, 0.9915, 0.5624, 0.9915, 0.5624, 0.9915, 0.5624, 0.9915, 0.5624, 0.9915, 0.5624, 0.9915, 0.5624, 0.9915, 0.5624, 0.9915, 0.5624, 0.9915, 0.5624, 0.9915, 0.5624, 0.9915, 0.5624, 0.9915, 0.5624, 0.9915, 0.5624, 0.9915, 0.5624, 0.9915, 0.5624, 0.9915, 0.5624, 0.9915, 0.5624, 0.9915, 0.5624, 0.9915, 0.5624, 0.9915, 0.5624, 0.9915, 0.5624, 0.9915, 0.5624, 0.9915, 0.5624, 0.9915, 0.5624, 0.9915, 0.5624, 0.8735, 0.5624, 0.8735, 0.5624, 0.8735, 0.5624, 0.8735, 0.5624, 0.8735, 0.5624, 0.8735, 0.5624, 0.8735, 0.5624, 0.8735, 0.5624, 0.3678, 0.5624, 0.3678, 0.5624, 0.3678, 0.5624, 0.3678, 0.5624, 0.8735, 0.5624, 0.8735, 0.5624, 0.8735, 0.5624, 0.8735, 0.5624, 0.8735, 0.5624, 0.8735, 0.5624, 0.8735, 0.5624, 0.8735, 0.5624, 0.8735, 0.5624, 0.8735, 0.5624, 0.8735, 0.5624, 0.8735, 0.5624, 0.9915, 0.5624, 0.9915, 0.5624, 0.9915, 0.5624, 0.9915, 0.5624, 0.9915, 0.5624, 0.9915, 0.5624, 0.9915, 0.5624, 0.9915, 0.5624, 0.9915, 0.5624, 0.9915, 0.5624, 0.9915, 0.5624, 0.9915, 0.5624, 0.9915, 0.5624, 0.9915, 0.5624, 0.9915, 0.5624, 0.9915, 0.5624, 0.9915, 0.5624, 0.9915, 0.5624, 0.9915, 0.5624, 0.9915, 0.5624, 0.9915, 0.5624, 0.9915, 0.5624, 0.9915, 0.5624, 0.9915, 0.5624, 0.9915, 0.5624, 0.9915, 0.5624, 0.9915, 0.5624, 0.9915, 0.5624, 0.9915, 0.5624, 0.9915, 0.5624, 0.9915, 0.5624, 0.9915, 0.5624, 0.9915, 0.5624, 0.9915, 0.5624, 0.9915, 0.5624, 0.9915, 0.5624, 0.9915, 0.5624, 0.9915, 0.5624, 0.9915, 0.5624, 0.9915, 0.5624, 0.9915, 0.5624, 0.9915, 0.5624, 0.9915, 0.5624, 0.9915, 0.5624, 0.9915, 0.5624, 0.9915, 0.5624, 0.9915, 0.5624, 0.9915, 0.5624, 0.9915, 0.5624, 0.9915, 0.5624, 0.9915, 0.5624, 0.9915, 0.5624, 0.9915, 0.5624, 0.9915, 0.5624, 0.9915, 0.5624, 0.9915, 0.5624, 0.9915, 0.5624, 0.9915, 0.5624, 0.9915, 0.5624, 0.9915, 0.5624, 0.9915, 0.5624, 0.9915, 0.5624, 0.9915, 0.5624, 0.9915, 0.5624, 0.9915, 0.5624, 0.9915, 0.5624, 0.9915, 0.5624, 0.9915, 0.5624, 0.9915, 0.5624, 0.9915, 0.5624, 0.9915, 0.5624, 0.9915, 0.5624, 0.9915, 0.5624, 0.9915, 0.5624, 0.9915, 0.5624, 0.9915, 0.5624, 0.9915, 0.5624, 0.9915, 0.5624, 0.9915, 0.5624, 0.9915, 0.5624, 0.9915, 0.5624, 0.9915, 0.5624, 0.9915, 0.5624, 0.9915, 0.5624, 0.9915, 0.5624, 0.9915, 0.5624, 0.9915, 0.5624, 0.9915, 0.5624, 0.9915, 0.5624, 0.9915, 0.5624, 0.9915, 0.5624, 0.9915, 0.5624, 0.9915, 0.5624, 0.9915, 0.5624, 0.9915, 0.5624, 0.9915, 0.5624, 0.9915, 0.5624, 0.9915, 0.5624, 0.9915, 0.5624, 0.9915, 0.5624, 0.9915, 0.5624, 0.9915, 0.5624, 0.9915, 0.5624, 0.9915, 0.5624, 0.9915, 0.5624, 0.9915, 0.5624, 0.9915, 0.5624, 0.9915, 0.5624, 0.9915, 0.5624, 0.9915, 0.5624, 0.9915, 0.5624, 0.9915, 0.5624, 0.9915, 0.5624, 0.9915, 0.5624, 0.9915, 0.5624, 0.9915, 0.5624, 0.9915, 0.5624, 0.9915, 0.5624, 0.9915, 0.5624, 0.9915, 0.5624, 0.9915, 0.5624, 0.9915, 0.5624, 0.9915, 0.5624, 0.9915, 0.5624, 0.9915, 0.5624, 0.9915, 0.5624, 0.9915, 0.5624, 0.9915, 0.5624, 0.9915, 0.5624, 0.9915, 0.5624, 0.9915, 0.5624, 0.9915, 0.5624, 0.9915, 0.5624, 0.9915, 0.5624, 0.9915, 0.5624, 0.9915, 0.5624, 0.9915, 0.5624, 0.9915, 0.5624, 0.9915, 0.5624, 0.9915, 0.5624, 0.9915, 0.5624, 0.9915, 0.5624, 0.9915, 0.5624, 0.9915, 0.5624, 0.9915, 0.5624, 0.9915, 0.5624, 0.9915, 0.5624, 0.9915, 0.5624, 0.9915, 0.5624, 0.9915, 0.5624, 0.9915, 0.5624, 0.9915, 0.5624, 0.1768, 0.5624, 0.1768, 0.5624, 0.1768, 0.5624, 0.1768, 0.5624, 0.1768, 0.5624, 0.1768, 0.5624, 0.1768, 0.5624, 0.1768, 0.5624, 0.1768, 0.5624, 0.1768, 0.5624, 0.1768, 0.5624, 0.1768, 0.5624, 0.1768, 0.5624, 0.1768, 0.5624, 0.1768, 0.5624, 0.1768, 0.5624, 0.1768, 0.5624, 0.1768, 0.5624, 0.1768, 0.5624, 0.1768, 0.5624, 0.9915, 0.5624, 0.9915, 0.5624, 0.9915, 0.5624, 0.9915, 0.5624, 0.1768, 0.5624, 0.1768, 0.5624, 0.1768, 0.5624, 0.1768, 0.5624, 0.851, 0.5624, 0.851, 0.5624, 0.851, 0.5624, 0.851, 0.5624, 0.9803, 0.5624, 0.9803, 0.5624, 0.9803, 0.5624, 0.9803, 0.5624, 0.8229, 0.5624, 0.8229, 0.5624, 0.8229, 0.5624, 0.8229, 0.5624, 0.8229, 0.5624, 0.8229, 0.5624, 0.8229, 0.5624, 0.8229, 0.5624, 0.8229, 0.5624, 0.8229, 0.5624, 0.8229, 0.5624, 0.8229, 0.5624, 0.851, 0.5624, 0.851, 0.5624, 0.851, 0.5624, 0.851, 0.5624, 0.8229, 0.5624, 0.8229, 0.5624, 0.8229, 0.5624, 0.8229, 0.5624, 0.8229, 0.5624, 0.8229, 0.5624, 0.8229, 0.5624, 0.8229, 0.5624, 0.8229, 0.5624, 0.8229, 0.5624, 0.8229, 0.5624, 0.8229, 0.5624, 0.8229, 0.5624, 0.8229, 0.5624, 0.8229, 0.5624, 0.8229, 0.5624, 0.8229, 0.5624, 0.8229, 0.5624, 0.8229, 0.5624, 0.8229, 0.5624, 0.8229, 0.5624, 0.8229, 0.5624, 0.8229, 0.5624, 0.8229, 0.5624, 0.8229, 0.5624, 0.8229, 0.5624, 0.8229, 0.5624, 0.8229, 0.5624, 0.8229, 0.5624, 0.8229, 0.5624, 0.8229, 0.5624, 0.8229, 0.5624, 0.8229, 0.5624, 0.8229, 0.5624, 0.8229, 0.5624, 0.8229, 0.5624, 0.8229, 0.5624, 0.8229, 0.5624, 0.8229, 0.5624, 0.8229, 0.5624, 0.8229, 0.5624, 0.8229, 0.5624, 0.8229, 0.5624, 0.8229, 0.5624, 0.8229, 0.5624, 0.8229, 0.5624, 0.8229, 0.5624, 0.8229, 0.5624, 0.8229, 0.5624, 0.8229, 0.5624, 0.8229, 0.5624, 0.8229, 0.5624, 0.8229, 0.5624, 0.8229, 0.5624, 0.8229, 0.5624, 0.8229, 0.5624, 0.8229, 0.5624, 0.8229, 0.5624, 0.8229, 0.5624, 0.8229, 0.5624, 0.8229, 0.5624, 0.8229, 0.5624, 0.8229, 0.5624, 0.8229, 0.5624, 0.8229, 0.5624, 0.8229, 0.5624, 0.8229, 0.5624, 0.8229, 0.5624, 0.8229, 0.5624, 0.8229, 0.5624, 0.8229, 0.5624, 0.8229, 0.5624, 0.8229, 0.5624, 0.8229, 0.5624, 0.8229, 0.5624, 0.8229, 0.5624, 0.8229, 0.5624, 0.8229, 0.5624, 0.8229, 0.5624, 0.8229, 0.5624, 0.8229, 0.5624, 0.8229, 0.5624, 0.8229, 0.5624, 0.8229, 0.5624, 0.8735, 0.5624, 0.8735, 0.5624, 0.8735, 0.5624, 0.8735, 0.5624, 0.3678, 0.5624, 0.3678, 0.5624, 0.3678, 0.5624, 0.3678, 0.5624, 0.8426, 0.5624, 0.8426, 0.5624, 0.8426, 0.5624, 0.8426, 0.5624, 0.3678, 0.5624, 0.3678, 0.5624, 0.3678, 0.5624, 0.3678, 0.5624, 0.851, 0.5624, 0.851, 0.5624, 0.851, 0.5624, 0.851, 0.5624, 0.851, 0.5624, 0.851, 0.5624, 0.851, 0.5624, 0.851, 0.5624, 0.851, 0.5624, 0.851, 0.5624, 0.851, 0.5624, 0.851, 0.5624, 0.851, 0.5624, 0.851, 0.5624, 0.851, 0.5624, 0.851, 0.5624, 0.851, 0.5624, 0.851, 0.5624, 0.851, 0.5624, 0.851, 0.5624, 0.851, 0.5624, 0.851, 0.5624, 0.851, 0.5624, 0.851, 0.5624, 0.851, 0.5624, 0.851, 0.5624, 0.851, 0.5624, 0.851, 0.5624, 0.851, 0.5624, 0.851, 0.5624, 0.851, 0.5624, 0.851, 0.5624, 0.851, 0.5624, 0.851, 0.5624, 0.851, 0.5624, 0.851, 0.5624, 0.851, 0.5624, 0.851, 0.5624, 0.851, 0.5624, 0.851, 0.5624, 0.851, 0.5624, 0.851, 0.5624, 0.851, 0.5624, 0.851, 0.5624, 0.851, 0.5624, 0.851, 0.5624, 0.851, 0.5624, 0.851, 0.5624, 0.851, 0.5624, 0.851, 0.5624, 0.851, 0.5624, 0.851, 0.5624, 0.851, 0.5624, 0.851, 0.5624, 0.851, 0.5624, 0.851, 0.5624, 0.851, 0.5624, 0.851, 0.5624, 0.851, 0.5624, 0.851, 0.5624, 0.851, 0.5624, 0.851, 0.5624, 0.851, 0.5624, 0.851, 0.5624, 0.851, 0.5624, 0.851, 0.5624, 0.851, 0.5624, 0.851, 0.5624, 0.851, 0.5624, 0.851, 0.5624, 0.851, 0.5624, 0.851, 0.5624, 0.851, 0.5624, 0.851, 0.5624, 0.851, 0.5624, 0.851, 0.5624, 0.851, 0.5624, 0.851, 0.5624, 0.851, 0.5624, 0.851, 0.5624, 0.851, 0.5624, 0.851, 0.5624, 0.851, 0.5624, 0.851, 0.5624, 0.851, 0.5624, 0.851, 0.5624, 0.851, 0.5624, 0.851, 0.5624, 0.851, 0.5624, 0.851, 0.5624, 0.851, 0.5624, 0.851, 0.5624, 0.851, 0.5624, 0.851, 0.5624, 0.851, 0.5624, 0.851, 0.5624, 0.8735, 0.5624, 0.8735, 0.5624, 0.8735, 0.5624, 0.8735, 0.5624, 0.8735, 0.5624, 0.8735, 0.5624, 0.8735, 0.5624, 0.8735, 0.5624, 0.1572, 0.5624, 0.1572, 0.5624, 0.1572, 0.5624, 0.1572, 0.5624, 0.1572, 0.5624, 0.1572, 0.5624, 0.1572, 0.5624, 0.1572, 0.5624, 0.9876, 0.5624, 0.9876, 0.5624, 0.9876, 0.5624, 0.9876, 0.5624, 0.9943, 0.5624, 0.9943, 0.5624, 0.9943, 0.5624, 0.9943, 0.5624, 0.9876, 0.5624, 0.9876, 0.5624, 0.9876, 0.5624, 0.9876, 0.5624, 0.9876, 0.5624, 0.9876, 0.5624, 0.9876, 0.5624, 0.9876, 0.5624, 0.1572, 0.5624, 0.1572, 0.5624, 0.1572, 0.5624, 0.1572, 0.5624, 0.9915, 0.5624, 0.9915, 0.5624, 0.9915, 0.5624, 0.9915, 0.5624, 0.9876, 0.5624, 0.9876, 0.5624, 0.9876, 0.5624, 0.9876, 0.5624, 0.9881, 0.5624, 0.9881, 0.5624, 0.9881, 0.5624, 0.9881, 0.5624, 0.9876, 0.5624, 0.9876, 0.5624, 0.9876, 0.5624, 0.9876, 0.5624, 0.9876, 0.5624, 0.9876, 0.5624, 0.9876, 0.5624, 0.9876, 0.5624, 0.9876, 0.5624, 0.9876, 0.5624, 0.9876, 0.5624, 0.9876, 0.5624, 0.9915, 0.5624, 0.9915, 0.5624, 0.9915, 0.5624, 0.9915, 0.5624, 0.9915, 0.5624, 0.9915, 0.5624, 0.9915, 0.5624, 0.9915, 0.5624, 0.9915, 0.5624, 0.9915, 0.5624, 0.9915, 0.5624, 0.9915, 0.5624, 0.1768, 0.5624, 0.1768, 0.5624, 0.1768, 0.5624, 0.1768, 0.5624, 0.1768, 0.5624, 0.1768, 0.5624, 0.1768, 0.5624, 0.1768, 0.5624, 0.1768, 0.5624, 0.1768, 0.5624, 0.1768, 0.5624, 0.1768, 0.5624, 0.1768, 0.5624, 0.1768, 0.5624, 0.1768, 0.5624, 0.1768, 0.5624, 0.1768, 0.5624, 0.1768, 0.5624, 0.1768, 0.5624, 0.1768, 0.5624, 0.1768, 0.5624, 0.1768, 0.5624, 0.1768, 0.5624, 0.1768, 0.5624, 0.9915, 0.5624, 0.9915, 0.5624, 0.9915, 0.5624, 0.9943, 0.5624, 0.9943, 0.5624, 0.9943, 0.5624, 0.9943, 0.5624, 0.8735, 0.5624, 0.8735, 0.5624, 0.8735, 0.5624, 0.8735, 0.5624, 0.8735, 0.5624, 0.8735, 0.5624, 0.8735, 0.5624, 0.8735, 0.5624, 0.988, 0.5624, 0.988, 0.5624, 0.988, 0.5624, 0.988, 0.5624, 0.8651, 0.5624, 0.8651, 0.5624, 0.8651, 0.5624, 0.8651, 0.5624, 0.8651, 0.5624, 0.8651, 0.5624, 0.8651, 0.5624, 0.8651, 0.5624, 0.8651, 0.5624, 0.8651, 0.5624, 0.8651, 0.5624, 0.8651, 0.5624, 0.888, 0.5624, 0.888, 0.5624, 0.888, 0.5624, 0.888, 0.5624, 0.8651, 0.5624, 0.8651, 0.5624, 0.8651, 0.5624, 0.8651, 0.5624, 0.8847, 0.5624, 0.8847, 0.5624, 0.8847, 0.5624, 0.8847, 0.5624, 0.8229, 0.5624, 0.8229, 0.5624, 0.8229, 0.5624, 0.8229, 0.5624, 0.8229, 0.5624, 0.8229, 0.5624, 0.8229, 0.5624, 0.8229, 0.5624, 0.8229, 0.5624, 0.8229, 0.5624, 0.8229, 0.5624, 0.8229, 0.5624, 0.8229, 0.5624, 0.8229, 0.5624, 0.8229, 0.5624, 0.8229, 0.5624, 0.8229, 0.5624, 0.8229, 0.5624, 0.8229, 0.5624, 0.8229, 0.5624, 0.8229, 0.5624, 0.8229, 0.5624, 0.8229, 0.5624, 0.8229, 0.5624, 0.8229, 0.5624, 0.8229, 0.5624, 0.8229, 0.5624, 0.8229, 0.5624, 0.8229, 0.5624, 0.8229, 0.5624, 0.8229, 0.5624, 0.8229, 0.5624, 0.8229, 0.5624, 0.8229, 0.5624, 0.8229, 0.5624, 0.8229, 0.5624, 0.8229, 0.5624, 0.8229, 0.5624, 0.8229, 0.5624, 0.8229, 0.5624, 0.8229, 0.5624, 0.8229, 0.5624, 0.8229, 0.5624, 0.8229, 0.5624, 0.8229, 0.5624, 0.8229, 0.5624, 0.8229, 0.5624, 0.8229, 0.5624, 0.8229, 0.5624, 0.8229, 0.5624, 0.8229, 0.5624, 0.8229, 0.5624, 0.8229, 0.5624, 0.8229, 0.5624, 0.8229, 0.5624, 0.8229, 0.5624, 0.8229, 0.5624, 0.8229, 0.5624, 0.8229, 0.5624, 0.8229, 0.5624, 0.8229, 0.5624, 0.8229, 0.5624, 0.8229, 0.5624, 0.8229, 0.5624, 0.8229, 0.5624, 0.8229, 0.5624, 0.8229, 0.5624, 0.8229, 0.5624, 0.8229, 0.5624, 0.8229, 0.5624, 0.8229, 0.5624, 0.8229, 0.5624, 0.8229, 0.5624, 0.8229, 0.5624, 0.8229, 0.5624, 0.8229, 0.5624, 0.8229, 0.5624, 0.8229, 0.5624, 0.8229, 0.5624, 0.8229, 0.5624, 0.8229, 0.5624, 0.8229, 0.5624, 0.8229, 0.5624, 0.8229, 0.5624, 0.8229, 0.5624, 0.8229, 0.5624, 0.8229, 0.5624, 0.8229, 0.5624, 0.8229, 0.5624, 0.8229, 0.5624, 0.8229, 0.5624, 0.8229, 0.5624, 0.8229, 0.5624, 0.8229, 0.5624, 0.8229, 0.5624, 0.8229, 0.5624, 0.9915, 0.5624, 0.9915, 0.5624, 0.9915, 0.5624, 0.9915, 0.5624, 0.851, 0.5624, 0.851, 0.5624, 0.851, 0.5624, 0.851, 0.5624, 0.8229, 0.5624, 0.8229, 0.5624, 0.8229, 0.5624, 0.8229, 0.5624, 0.8229, 0.5624, 0.8229, 0.5624, 0.8229, 0.5624, 0.8229, 0.5624, 0.9915, 0.5624, 0.9915, 0.5624, 0.9915, 0.5624, 0.9915, 0.5624, 0.8229, 0.5624, 0.8229, 0.5624, 0.8229, 0.5624, 0.8229, 0.5624, 0.8229, 0.5624, 0.8229, 0.5624, 0.8229, 0.5624, 0.8229, 0.5624, 0.9915, 0.5624, 0.9915, 0.5624, 0.9915, 0.5624, 0.9915, 0.5624, 0.8229, 0.5624, 0.8229, 0.5624, 0.8229, 0.5624, 0.8229, 0.5624, 0.8229, 0.5624, 0.8229, 0.5624, 0.8229, 0.5624, 0.8229, 0.5624, 0.8229, 0.5624, 0.8229, 0.5624, 0.8229, 0.5624, 0.8229, 0.5624, 0.8229, 0.5624, 0.8229, 0.5624, 0.8229, 0.5624, 0.8229, 0.5624, 0.9915, 0.5624, 0.9915, 0.5624, 0.9915, 0.5624, 0.9915, 0.5624, 0.851, 0.5624, 0.851, 0.5624, 0.851, 0.5624, 0.851, 0.5624, 0.8229, 0.5624, 0.8229, 0.5624, 0.8229, 0.5624, 0.8229, 0.5624, 0.8229, 0.5624, 0.8229, 0.5624, 0.8229, 0.5624, 0.8229, 0.5624, 0.8229, 0.5624, 0.8229, 0.5624, 0.8229, 0.5624, 0.8229, 0.5624, 0.8229, 0.5624, 0.8229, 0.5624, 0.8229, 0.5624, 0.8229, 0.5624, 0.8229, 0.5624, 0.8229, 0.5624, 0.8229, 0.5624, 0.8229, 0.5624, 0.8229, 0.5624, 0.8229, 0.5624, 0.8229, 0.5624, 0.8229, 0.5624, 0.8229, 0.5624, 0.8229, 0.5624, 0.8229, 0.5624, 0.8229, 0.5624, 0.8229, 0.5624, 0.8229, 0.5624, 0.8229, 0.5624, 0.8229, 0.5624, 0.9915, 0.5624, 0.9915, 0.5624, 0.9915, 0.5624, 0.9915, 0.5624, 0.9915, 0.5624, 0.9915, 0.5624, 0.9915, 0.5624, 0.9915, 0.5624, 0.9915, 0.5624, 0.9915, 0.5624, 0.9915, 0.5624, 0.9915, 0.5624, 0.9915, 0.5624, 0.9915, 0.5624, 0.9915, 0.5624, 0.9915, 0.5624, 0.9915, 0.5624, 0.9915, 0.5624, 0.9915, 0.5624, 0.9915, 0.5624, 0.9915, 0.5624, 0.9915, 0.5624, 0.9915, 0.5624, 0.9915, 0.5624, 0.9915, 0.5624, 0.9915, 0.5624, 0.9915, 0.5624, 0.9915, 0.5624, 0.9915, 0.5624, 0.9915, 0.5624, 0.9915, 0.5624, 0.9915, 0.5624, 0.9915, 0.5624, 0.9915, 0.5624, 0.9915, 0.5624, 0.9915, 0.5624, 0.9971, 0.5624, 0.9971, 0.5624, 0.9971, 0.5624, 0.9971, 0.5624, 0.851, 0.5624, 0.851, 0.5624, 0.851, 0.5624, 0.851, 0.5624, 0.851, 0.5624, 0.851, 0.5624, 0.851, 0.5624, 0.851, 0.5624, 0.851, 0.5624, 0.851, 0.5624, 0.851, 0.5624, 0.851, 0.5624, 0.851, 0.5624, 0.851, 0.5624, 0.851, 0.5624, 0.851, 0.5624, 0.1768, 0.5624, 0.1768, 0.5624, 0.1768, 0.5624, 0.1768, 0.5624, 0.1768, 0.5624, 0.1768, 0.5624, 0.1768, 0.5624, 0.1768, 0.5624, 0.9915, 0.5624, 0.9915, 0.5624, 0.9915, 0.5624, 0.9915, 0.5624, 0.9915, 0.5624, 0.9915, 0.5624, 0.9915, 0.5624, 0.9915, 0.5624, 0.9915, 0.5624, 0.9915, 0.5624, 0.9915, 0.5624, 0.9915, 0.5624, 0.9915, 0.5624, 0.9915, 0.5624, 0.9915, 0.5624, 0.9915, 0.5624, 0.1768, 0.5624, 0.1768, 0.5624, 0.1768, 0.5624, 0.1768, 0.5624, 0.1768, 0.5624, 0.1768, 0.5624, 0.1768, 0.5624, 0.1768, 0.5624, 0.1768, 0.5624, 0.1768, 0.5624, 0.1768, 0.5624, 0.1768, 0.5624, 0.1768, 0.5624, 0.1768, 0.5624, 0.1768, 0.5624, 0.1768, 0.5624, 0.1768, 0.5624, 0.1768, 0.5624, 0.1768, 0.5624, 0.1768, 0.5624, 0.1768, 0.5624, 0.1768, 0.5624, 0.1768, 0.5624, 0.1768, 0.5624, 0.1768, 0.5624, 0.1768, 0.5624, 0.1768, 0.5624, 0.1768, 0.5624, 0.1768, 0.5624, 0.1768, 0.5624, 0.1768, 0.5624, 0.1768, 0.5624, 0.1768, 0.5624, 0.1768, 0.5624, 0.1768, 0.5624, 0.1768, 0.5624, 0.1768, 0.5624, 0.1768, 0.5624, 0.1768, 0.5624, 0.1768, 0.5624, 0.9876, 0.5624, 0.9876, 0.5624, 0.9876, 0.5624, 0.9876, 0.5624, 1.136, 0.5624, 1.136, 0.5624, 1.136, 0.5624, 1.136, 0.5624, 0.9915, 0.5624, 0.9915, 0.5624, 0.9915, 0.5624, 0.9915, 0.5624, 0.9915, 0.5624, 0.9915, 0.5624, 0.9915, 0.5624, 0.9915, 0.5624, 0.9876, 0.5624, 0.9876, 0.5624, 0.9876, 0.5624, 0.9876, 0.5624, 0.9881, 0.5624, 0.9881, 0.5624, 0.9881, 0.5624, 0.9881, 0.5624, 0.9881, 0.5624, 0.9881, 0.5624, 0.9881, 0.5624, 0.9881, 0.5624, 0.9881, 0.5624, 0.9881, 0.5624, 0.9881, 0.5624, 0.9881, 0.5624, 0.9915, 0.5624, 0.9915, 0.5624, 0.9915, 0.5624, 0.9915, 0.5624, 0.9876, 0.5624, 0.9876, 0.5624, 0.9876, 0.5624, 0.9876, 0.5624, 0.9915, 0.5624, 0.9915, 0.5624, 0.9915, 0.5624, 0.9915, 0.5624, 0.9895, 0.5624, 0.9895, 0.5624, 0.9895, 0.5624, 0.9895, 0.5624, 0.9895, 0.5624, 0.9895, 0.5624, 0.9895, 0.5624, 0.9895, 0.5624, 0.9876, 0.5624, 0.9876, 0.5624, 0.9876, 0.5624, 0.9876, 0.5624, 0.9876, 0.5624, 0.9876, 0.5624, 0.9876, 0.5624, 0.9876, 0.5624, 0.9876, 0.5624, 0.9876, 0.5624, 0.9876, 0.5624, 0.9876, 0.5624, 1.136, 0.5624, 1.136, 0.5624, 1.136, 0.5624, 1.136, 0.5624, 0.9876, 0.5624, 0.9876, 0.5624, 0.9876, 0.5624, 0.9876, 0.5624, 1.136, 0.5624, 1.136, 0.5624, 1.136, 0.5624, 1.136, 0.5624, 0.9915, 0.5624, 0.9915, 0.5624, 0.9915, 0.5624, 0.9915, 0.5624, 0.9915, 0.5624, 0.9915, 0.5624, 0.9915, 0.5624, 0.9915, 0.5624, 0.9915, 0.5624, 0.9915, 0.5624, 0.9915, 0.5624, 0.9915, 0.5624, 0.9915, 0.5624, 0.9915, 0.5624, 0.9915, 0.5624, 0.9915, 0.5624, 0.9915, 0.5624, 0.9915, 0.5624, 0.9915, 0.5624, 0.9915, 0.5624, 0.9915, 0.5624, 0.9915, 0.5624, 0.9915, 0.5624, 0.9915, 0.5624, 0.9915, 0.5624, 0.9915, 0.5624, 0.9915, 0.5624, 0.9915, 0.5624, 0.9915, 0.5624, 0.9915, 0.5624, 0.9915, 0.5624, 0.9915, 0.5624, 0.8229, 0.5624, 0.8229, 0.5624, 0.8229, 0.5624, 0.8229, 0.5624, 0.8229, 0.5624, 0.8229, 0.5624, 0.8229, 0.5624, 0.8229, 0.5624, 0.8229, 0.5624, 0.8229, 0.5624, 0.8229, 0.5624, 0.8229, 0.5624, 0.8229, 0.5624, 0.8229, 0.5624, 0.8229, 0.5624, 0.8229, 0.5624, 0.8229, 0.5624, 0.8229, 0.5624, 0.8229, 0.5624, 0.8229, 0.5624, 0.8229, 0.5624, 0.8229, 0.5624, 0.8229, 0.5624, 0.8229, 0.5624, 0.8229, 0.5624, 0.8229, 0.5624, 0.8229, 0.5624, 0.8229, 0.5624, 0.8229, 0.5624, 0.8229, 0.5624, 0.8229, 0.5624, 0.8229, 0.5624, 0.8229, 0.5624, 0.8229, 0.5624, 0.8229, 0.5624, 0.8229, 0.5624, 0.8229, 0.5624, 0.8229, 0.5624, 0.8229, 0.5624, 0.8229, 0.5624, 0.8229, 0.5624, 0.8229, 0.5624, 0.8229, 0.5624, 0.8229, 0.5624, 0.8229, 0.5624, 0.8229, 0.5624, 0.8229, 0.5624, 0.8229, 0.5624, 0.8229, 0.5624, 0.8229, 0.5624, 0.8229, 0.5624, 0.8229, 0.5624, 0.8229, 0.5624, 0.8229, 0.5624, 0.8229, 0.5624, 0.8229, 0.5624, 0.8229, 0.5624, 0.8229, 0.5624, 0.8229, 0.5624, 0.8229, 0.5624, 0.8229, 0.5624, 0.8229, 0.5624, 0.8229, 0.5624, 0.8229, 0.5624, 0.9881, 0.5624, 0.9881, 0.5624, 0.9881, 0.5624, 0.9881, 0.5624, 0.9895, 0.5624, 0.9895, 0.5624, 0.9895, 0.5624, 0.9895, 0.5624, 0.9881, 0.5624, 0.9881, 0.5624, 0.9881, 0.5624, 0.9881, 0.5624, 0.9876, 0.5624, 0.9876, 0.5624, 0.9876, 0.5624, 0.9876, 0.5624, 0.9881, 0.5624, 0.9881, 0.5624, 0.9881, 0.5624, 0.9881, 0.5624, 0.9915, 0.5624, 0.9915, 0.5624, 0.9915, 0.5624, 0.9915, 0.5624, 0.9881, 0.5624, 0.9881, 0.5624, 0.9881, 0.5624, 0.9895, 0.5624, 0.9895, 0.5624, 0.9895, 0.5624, 0.9895, 0.5624, 0.1572, 0.5624, 0.1572, 0.5624, 0.1572, 0.5624, 0.1572, 0.5624, 0.9895, 0.5624, 0.9895, 0.5624, 0.9895, 0.5624, 0.9895, 0.5624, 0.9876, 0.5624, 0.9876, 0.5624, 0.9876, 0.5624, 0.9876, 0.5624, 0.9895, 0.5624, 0.9895, 0.5624, 0.9895, 0.5624, 0.9895, 0.5624, 0.9881, 0.5624, 0.9881, 0.5624, 0.9881, 0.5624, 0.9881, 0.5624, 0.9876, 0.5624, 0.9876, 0.5624, 0.9876, 0.5624, 0.9876, 0.5624, 0.9915, 0.5624, 0.9915, 0.5624, 0.9915, 0.5624, 0.9915, 0.5624, 0.9895, 0.5624, 0.9895, 0.5624, 0.9895, 0.5624, 0.9895, 0.5624, 0.8651, 0.5624, 0.8651, 0.5624, 0.8651, 0.5624, 0.8651, 0.5624, 0.8651, 0.5624, 0.888, 0.5624, 0.888, 0.5624, 0.888, 0.5624, 0.888, 0.5624, 0.9915, 0.5624, 0.9915, 0.5624, 0.9915, 0.5624, 0.9915, 0.5624, 0.8651, 0.5624, 0.8651, 0.5624, 0.8651, 0.5624, 0.8651, 0.5624, 0.9915, 0.5624, 0.9915, 0.5624, 0.9915, 0.5624, 0.9915, 0.5624, 0.8651, 0.5624, 0.8651, 0.5624, 0.8651, 0.5624, 0.8651, 0.5624, 1.136, 0.5624, 1.136, 0.5624, 1.136, 0.5624, 1.136, 0.5624, 0.8651, 0.5624, 0.8651, 0.5624, 0.8651, 0.5624, 0.8651, 0.5624, 0.9915, 0.5624, 0.9915, 0.5624, 0.9915, 0.5624, 0.9915, 0.5624, 0.9876, 0.5624, 0.9876, 0.5624, 0.9876, 0.5624, 0.9876, 0.5624, 0.9915, 0.5624, 0.9915, 0.5624, 0.9915, 0.5624, 0.9915, 0.5624, 0.9876, 0.5624, 0.9876, 0.5624, 0.9876, 0.5624, 0.9876, 0.5624, 0.9876, 0.5624, 0.9876, 0.5624, 0.9876, 0.5624, 0.9876, 0.5624, 0.9915, 0.5624, 0.9915, 0.5624, 0.9915, 0.5624, 0.9915, 0.5624, 0.9876, 0.5624, 0.9876, 0.5624, 0.9876, 0.5624, 0.9876, 0.5624, 0.9881, 0.5624, 0.9881, 0.5624, 0.9881, 0.5624, 0.9881, 0.5624, 0.9881, 0.5624, 0.9881, 0.5624, 0.9881, 0.5624, 0.9881, 0.5624, 0.9881, 0.5624, 0.9876, 0.5624, 0.9876, 0.5624, 0.9876, 0.5624, 0.9876, 0.5624, 0.9915, 0.5624, 0.9915, 0.5624, 0.9915, 0.5624, 0.9915, 0.5624, 0.988, 0.5624, 0.988, 0.5624, 0.988, 0.5624, 0.988, 0.5624, 0.9915, 0.5624, 0.9915, 0.5624, 0.9915, 0.5624, 0.9915, 0.5624, 0.9915, 0.5624, 0.9915, 0.5624, 0.9915, 0.5624, 0.9915, 0.5624, 0.9915, 0.5624, 0.9915, 0.5624, 0.9915, 0.5624, 0.9915, 0.5624, 0.9915, 0.5624, 0.9915, 0.5624, 0.9915, 0.5624, 0.9915, 0.5624, 0.9915, 0.5624, 0.9915, 0.5624, 0.9915, 0.5624, 0.9915, 0.5624, 0.9915, 0.5624, 0.9915, 0.5624, 0.9915, 0.5624, 0.9915, 0.5624, 0.9895, 0.5624, 0.9895, 0.5624, 0.9895, 0.5624, 0.9895, 0.5624, 0.9915, 0.5624, 0.9915, 0.5624, 0.9915, 0.5624, 0.9915, 0.5624, 0.9915, 0.5624, 0.9915, 0.5624, 0.9915, 0.5624, 0.9915, 0.5624, 0.1572, 0.5624, 0.1572, 0.5624, 0.1572, 0.5624, 0.1572, 0.5624, 0.1572, 0.5624, 0.1572, 0.5624, 0.1572, 0.5624, 0.1572, 0.5624, 0.1572, 0.5624, 0.1572, 0.5624, 0.1572, 0.5624, 0.1572, 0.5624, 0.8454, 0.5624, 0.8454, 0.5624, 0.8454, 0.5624, 0.8454, 0.5624, 0.8454, 0.5624, 0.8454, 0.5624, 0.8454, 0.5624, 0.8454, 0.5624, 0.8454, 0.5624, 0.8454, 0.5624, 0.8454, 0.5624, 0.8454, 0.5624, 0.8454, 0.5624, 0.8454, 0.5624, 0.8454, 0.5624, 0.8454, 0.5624, 0.8454, 0.5624, 0.8454, 0.5624, 0.8454, 0.5624, 0.8454, 0.5624, 0.8454, 0.5624, 0.8454, 0.5624, 0.8454, 0.5624, 0.8454, 0.5624, 0.8454, 0.5624, 0.8454, 0.5624, 0.8454, 0.5624, 0.8454, 0.5624, 0.8454, 0.5624, 0.8454, 0.5624, 0.8454, 0.5624, 0.8454, 0.5624, 0.9915, 0.5624, 0.9915, 0.5624, 0.9915, 0.5624, 0.9915, 0.5624, 0.9915, 0.5624, 0.9915, 0.5624, 0.9915, 0.5624, 0.9915, 0.5624, 0.9915, 0.5624, 0.9915, 0.5624, 0.9915, 0.5624, 0.9915, 0.5624, 0.9915, 0.5624, 0.9915, 0.5624, 0.9915, 0.5624, 0.9915, 0.5624, 0.9915, 0.5624, 0.9915, 0.5624, 0.9915, 0.5624, 0.9915, 0.5624, 0.9915, 0.5624, 0.9915, 0.5624, 0.9915, 0.5624, 0.9915, 0.5624, 0.9915, 0.5624, 0.9915, 0.5624, 0.9915, 0.5624, 0.9915, 0.5624, 0.9915, 0.5624, 0.9915, 0.5624, 0.9915, 0.5624, 0.9915, 0.5624, 0.9915, 0.5624, 0.9915, 0.5624, 0.9915, 0.5624, 0.9915, 0.5624, 0.9915, 0.5624, 0.9915, 0.5624, 0.9915, 0.5624, 0.9915, 0.5624, 0.9915, 0.5624, 0.9915, 0.5624, 0.9915, 0.5624, 0.9915, 0.5624, 0.9915, 0.5624, 0.9915, 0.5624, 0.9915, 0.5624, 0.9915, 0.5624, 0.9915, 0.5624, 0.9915, 0.5624, 0.9915, 0.5624, 0.9915, 0.5624, 0.9915, 0.5624, 0.9915, 0.5624, 0.9915, 0.5624, 0.9915, 0.5624, 0.9915, 0.5624, 0.9915, 0.5624, 0.9915, 0.5624, 0.9915, 0.5624, 0.9915, 0.5624, 0.9915, 0.5624, 0.9915, 0.5624, 0.9915, 0.5624, 0.9915, 0.5624, 0.9915, 0.5624, 0.9915, 0.5624, 0.9915, 0.5624, 0.9915, 0.5624, 0.9915, 0.5624, 0.9915, 0.5624, 0.9915, 0.5624, 0.9915, 0.5624, 0.9915, 0.5624, 0.9915, 0.5624, 0.9915, 0.5624, 0.9915, 0.5624, 0.9915, 0.5624, 0.9915, 0.5624, 0.9915, 0.5624, 0.9915, 0.5624, 0.9915, 0.5624, 0.9915, 0.5624, 0.9915, 0.5624, 0.9915, 0.5624, 0.9915, 0.5624, 0.9915, 0.5624, 0.9915, 0.5624, 0.9915, 0.5624, 0.9915, 0.5624, 0.9915, 0.5624, 0.9915, 0.5624, 0.9915, 0.5624, 0.9915, 0.5624, 0.9915, 0.5624, 0.9915, 0.5624, 0.9915, 0.5624, 0.9915, 0.5624, 0.9915, 0.5624, 0.9915, 0.5624, 0.9915, 0.5624, 0.9915, 0.5624, 0.9915, 0.5624, 0.9915, 0.5624, 0.9915, 0.5624, 0.9915, 0.5624, 0.9915, 0.5624, 0.9915, 0.5624, 0.9915, 0.5624, 0.9915, 0.5624, 0.9915, 0.5624, 0.9915, 0.5624, 0.8735, 0.5624, 0.8735, 0.5624, 0.8735, 0.5624, 0.8735, 0.5624, 0.8735, 0.5624, 0.8735, 0.5624, 0.8735, 0.5624, 0.8735, 0.5624, 0.3678, 0.5624, 0.3678, 0.5624, 0.3678, 0.5624, 0.3678, 0.5624, 0.8735, 0.5624, 0.8735, 0.5624, 0.8735, 0.5624, 0.8735, 0.5624, 0.8735, 0.5624, 0.8735, 0.5624, 0.8735, 0.5624, 0.8735, 0.5624, 0.8735, 0.5624, 0.8735, 0.5624, 0.8735, 0.5624, 0.8735, 0.5624, 0.9915, 0.5624, 0.9915, 0.5624, 0.9915, 0.5624, 0.9915, 0.5624, 0.9915, 0.5624, 0.9915, 0.5624, 0.9915, 0.5624, 0.9915, 0.5624, 0.9915, 0.5624, 0.9915, 0.5624, 0.9915, 0.5624, 0.9915, 0.5624, 0.9915, 0.5624, 0.9915, 0.5624, 0.9915, 0.5624, 0.9915, 0.5624, 0.9915, 0.5624, 0.9915, 0.5624, 0.9915, 0.5624, 0.9915, 0.5624, 0.9915, 0.5624, 0.9915, 0.5624, 0.9915, 0.5624, 0.9915, 0.5624, 0.9915, 0.5624, 0.9915, 0.5624, 0.9915, 0.5624, 0.9915, 0.5624, 0.9915, 0.5624, 0.9915, 0.5624, 0.9915, 0.5624, 0.9915, 0.5624, 0.9915, 0.5624, 0.9915, 0.5624, 0.9915, 0.5624, 0.9915, 0.5624, 0.9915, 0.5624, 0.9915, 0.5624, 0.9915, 0.5624, 0.9915, 0.5624, 0.9915, 0.5624, 0.9915, 0.5624, 0.9915, 0.5624, 0.9915, 0.5624, 0.9915, 0.5624, 0.9915, 0.5624, 0.9915, 0.5624, 0.9915, 0.5624, 0.9915, 0.5624, 0.9915, 0.5624, 0.9915, 0.5624, 0.9915, 0.5624, 0.9915, 0.5624, 0.9915, 0.5624, 0.9915, 0.5624, 0.9915, 0.5624, 0.9915, 0.5624, 0.9915, 0.5624, 0.9915, 0.5624, 0.9915, 0.5624, 0.9915, 0.5624, 0.9915, 0.5624, 0.9915, 0.5624, 0.9915, 0.5624, 0.9915, 0.5624, 0.9915, 0.5624, 0.9915, 0.5624, 0.9915, 0.5624, 0.9915, 0.5624, 0.9915, 0.5624, 0.9915, 0.5624, 0.9915, 0.5624, 0.9915, 0.5624, 0.9915, 0.5624, 0.9915, 0.5624, 0.9915, 0.5624, 0.9915, 0.5624, 0.9915, 0.5624, 0.9915, 0.5624, 0.9915, 0.5624, 0.9915, 0.5624, 0.9915, 0.5624, 0.9915, 0.5624, 0.9915, 0.5624, 0.9915, 0.5624, 0.9915, 0.5624, 0.9915, 0.5624, 0.9915, 0.5624, 0.9915, 0.5624, 0.9915, 0.5624, 0.9915, 0.5624, 0.9915, 0.5624, 0.9915, 0.5624, 0.9915, 0.5624, 0.9915, 0.5624, 0.9915, 0.5624, 0.9915, 0.5624, 0.9915, 0.5624, 0.9915, 0.5624, 0.9915, 0.5624, 0.9915, 0.5624, 0.9915, 0.5624, 0.9915, 0.5624, 0.9915, 0.5624, 0.9915, 0.5624, 0.9915, 0.5624, 0.9915, 0.5624, 0.9915, 0.5624, 0.9915, 0.5624, 0.9915, 0.5624, 0.9915, 0.5624, 0.9915, 0.5624, 0.9915, 0.5624, 0.9915, 0.5624, 0.9915, 0.5624, 0.9915, 0.5624, 0.9915, 0.5624, 0.9915, 0.5624, 0.9915, 0.5624, 0.9915, 0.5624, 0.9915, 0.5624, 0.9915, 0.5624, 0.9915, 0.5624, 0.9915, 0.5624, 0.9915, 0.5624, 0.9915, 0.5624, 0.9915, 0.5624, 0.9915, 0.5624, 0.9915, 0.5624, 0.9915, 0.5624, 0.9915, 0.5624, 0.9915, 0.5624, 0.9915, 0.5624, 0.9915, 0.5624, 0.9915, 0.5624, 0.9915, 0.5624, 0.9915, 0.5624, 0.9915, 0.5624, 0.9915, 0.5624, 0.9915, 0.5624, 0.9915, 0.5624, 0.9915, 0.5624, 0.9915, 0.5624, 0.9915, 0.5624, 0.9915, 0.5624, 0.9915, 0.5624, 0.9915, 0.5624, 0.9915, 0.5624, 0.9915, 0.5624, 0.9915, 0.5624, 0.9915, 0.5624, 0.9915, 0.5624, 0.1768, 0.5624, 0.1768, 0.5624, 0.1768, 0.5624, 0.1768, 0.5624, 0.1768, 0.5624, 0.1768, 0.5624, 0.1768, 0.5624, 0.1768, 0.5624, 0.1768, 0.5624, 0.1768, 0.5624, 0.1768, 0.5624, 0.1768, 0.5624, 0.1768, 0.5624, 0.1768, 0.5624, 0.1768, 0.5624, 0.1768, 0.5624, 0.1768, 0.5624, 0.1768, 0.5624, 0.1768, 0.5624, 0.1768, 0.5624, 0.9915, 0.5624, 0.9915, 0.5624, 0.9915, 0.5624, 0.9915, 0.5624, 0.1768, 0.5624, 0.1768, 0.5624, 0.1768, 0.5624, 0.1768, 0.5624, 0.851, 0.5624, 0.851, 0.5624, 0.851, 0.5624, 0.851, 0.5624, 0.9803, 0.5624, 0.9803, 0.5624, 0.9803, 0.5624, 0.9803, 0.5624, 0.8229, 0.5624, 0.8229, 0.5624, 0.8229, 0.5624, 0.8229, 0.5624, 0.8229, 0.5624, 0.8229, 0.5624, 0.8229, 0.5624, 0.8229, 0.5624, 0.8229, 0.5624, 0.8229, 0.5624, 0.8229, 0.5624, 0.8229, 0.5624, 0.851, 0.5624, 0.851, 0.5624, 0.851, 0.5624, 0.851, 0.5624, 0.8229, 0.5624, 0.8229, 0.5624, 0.8229, 0.5624, 0.8229, 0.5624, 0.8229, 0.5624, 0.8229, 0.5624, 0.8229, 0.5624, 0.8229, 0.5624, 0.8229, 0.5624, 0.8229, 0.5624, 0.8229, 0.5624, 0.8229, 0.5624, 0.8229, 0.5624, 0.8229, 0.5624, 0.8229, 0.5624, 0.8229, 0.5624, 0.8229, 0.5624, 0.8229, 0.5624, 0.8229, 0.5624, 0.8229, 0.5624, 0.8229, 0.5624, 0.8229, 0.5624, 0.8229, 0.5624, 0.8229, 0.5624, 0.8229, 0.5624, 0.8229, 0.5624, 0.8229, 0.5624, 0.8229, 0.5624, 0.8229, 0.5624, 0.8229, 0.5624, 0.8229, 0.5624, 0.8229, 0.5624, 0.8229, 0.5624, 0.8229, 0.5624, 0.8229, 0.5624, 0.8229, 0.5624, 0.8229, 0.5624, 0.8229, 0.5624, 0.8229, 0.5624, 0.8229, 0.5624, 0.8229, 0.5624, 0.8229, 0.5624, 0.8229, 0.5624, 0.8229, 0.5624, 0.8229, 0.5624, 0.8229, 0.5624, 0.8229, 0.5624, 0.8229, 0.5624, 0.8229, 0.5624, 0.8229, 0.5624, 0.8229, 0.5624, 0.8229, 0.5624, 0.8229, 0.5624, 0.8229, 0.5624, 0.8229, 0.5624, 0.8229, 0.5624, 0.8229, 0.5624, 0.8229, 0.5624, 0.8229, 0.5624, 0.8229, 0.5624, 0.8229, 0.5624, 0.8229, 0.5624, 0.8229, 0.5624, 0.8229, 0.5624, 0.8229, 0.5624, 0.8229, 0.5624, 0.8229, 0.5624, 0.8229, 0.5624, 0.8229, 0.5624, 0.8229, 0.5624, 0.8229, 0.5624, 0.8229, 0.5624, 0.8229, 0.5624, 0.8229, 0.5624, 0.8229, 0.5624, 0.8229, 0.5624, 0.8229, 0.5624, 0.8229, 0.5624, 0.8229, 0.5624, 0.8229, 0.5624, 0.8229, 0.5624, 0.8229, 0.5624, 0.8229, 0.5624, 0.8229, 0.5624, 0.8735, 0.5624, 0.8735, 0.5624, 0.8735, 0.5624, 0.8735, 0.5624, 0.3678, 0.5624, 0.3678, 0.5624, 0.3678, 0.5624, 0.3678, 0.5624, 0.8426, 0.5624, 0.8426, 0.5624, 0.8426, 0.5624, 0.8426, 0.5624, 0.3678, 0.5624, 0.3678, 0.5624, 0.3678, 0.5624, 0.3678, 0.5624, 0.851, 0.5624, 0.851, 0.5624, 0.851, 0.5624, 0.851, 0.5624, 0.851, 0.5624, 0.851, 0.5624, 0.851, 0.5624, 0.851, 0.5624, 0.851, 0.5624, 0.851, 0.5624, 0.851, 0.5624, 0.851, 0.5624, 0.851, 0.5624, 0.851, 0.5624, 0.851, 0.5624, 0.851, 0.5624, 0.851, 0.5624, 0.851, 0.5624, 0.851, 0.5624, 0.851, 0.5624, 0.851, 0.5624, 0.851, 0.5624, 0.851, 0.5624, 0.851, 0.5624, 0.851, 0.5624, 0.851, 0.5624, 0.851, 0.5624, 0.851, 0.5624, 0.851, 0.5624, 0.851, 0.5624, 0.851, 0.5624, 0.851, 0.5624, 0.851, 0.5624, 0.851, 0.5624, 0.851, 0.5624, 0.851, 0.5624, 0.851, 0.5624, 0.851, 0.5624, 0.851, 0.5624, 0.851, 0.5624, 0.851, 0.5624, 0.851, 0.5624, 0.851, 0.5624, 0.851, 0.5624, 0.851, 0.5624, 0.851, 0.5624, 0.851, 0.5624, 0.851, 0.5624, 0.851, 0.5624, 0.851, 0.5624, 0.851, 0.5624, 0.851, 0.5624, 0.851, 0.5624, 0.851, 0.5624, 0.851, 0.5624, 0.851, 0.5624, 0.851, 0.5624, 0.851, 0.5624, 0.851, 0.5624, 0.851, 0.5624, 0.851, 0.5624, 0.851, 0.5624, 0.851, 0.5624, 0.851, 0.5624, 0.851, 0.5624, 0.851, 0.5624, 0.851, 0.5624, 0.851, 0.5624, 0.851, 0.5624, 0.851, 0.5624, 0.851, 0.5624, 0.851, 0.5624, 0.851, 0.5624, 0.851, 0.5624, 0.851, 0.5624, 0.851, 0.5624, 0.851, 0.5624, 0.851, 0.5624, 0.851, 0.5624, 0.851, 0.5624, 0.851, 0.5624, 0.851, 0.5624, 0.851, 0.5624, 0.851, 0.5624, 0.851, 0.5624, 0.851, 0.5624, 0.851, 0.5624, 0.851, 0.5624, 0.851, 0.5624, 0.851, 0.5624, 0.851, 0.5624, 0.851, 0.5624, 0.851, 0.5624, 0.851, 0.5624, 0.851, 0.5624, 0.851, 0.5624, 0.8735, 0.5624, 0.8735, 0.5624, 0.8735, 0.5624, 0.8735, 0.5624, 0.8735, 0.5624, 0.8735, 0.5624, 0.8735, 0.5624, 0.8735, 0.5624, 0.1572, 0.5624, 0.1572, 0.5624, 0.1572, 0.5624, 0.1572, 0.5624, 0.1572, 0.5624, 0.1572, 0.5624, 0.1572, 0.5624, 0.1572, 0.5624, 0.9876, 0.5624, 0.9876, 0.5624, 0.9876, 0.5624, 0.9876, 0.5624, 0.9943, 0.5624, 0.9943, 0.5624, 0.9943, 0.5624, 0.9943, 0.5624, 0.9876, 0.5624, 0.9876, 0.5624, 0.9876, 0.5624, 0.9876, 0.5624, 0.9876, 0.5624, 0.9876, 0.5624, 0.9876, 0.5624, 0.9876, 0.5624, 0.1572, 0.5624, 0.1572, 0.5624, 0.1572, 0.5624, 0.1572, 0.5624, 0.9915, 0.5624, 0.9915, 0.5624, 0.9915, 0.5624, 0.9915, 0.5624, 0.9876, 0.5624, 0.9876, 0.5624, 0.9876, 0.5624, 0.9876, 0.5624, 0.9881, 0.5624, 0.9881, 0.5624, 0.9881, 0.5624, 0.9881, 0.5624, 0.9876, 0.5624, 0.9876, 0.5624, 0.9876, 0.5624, 0.9876, 0.5624, 0.9876, 0.5624, 0.9876, 0.5624, 0.9876, 0.5624, 0.9876, 0.5624, 0.9876, 0.5624, 0.9876, 0.5624, 0.9876, 0.5624, 0.9876, 0.5624, 0.9915, 0.5624, 0.9915, 0.5624, 0.9915, 0.5624, 0.9915, 0.5624, 0.9915, 0.5624, 0.9915, 0.5624, 0.9915, 0.5624, 0.9915, 0.5624, 0.9915, 0.5624, 0.9915, 0.5624, 0.9915, 0.5624, 0.9915, 0.5624, 0.1768, 0.5624, 0.1768, 0.5624, 0.1768, 0.5624, 0.1768, 0.5624, 0.1768, 0.5624, 0.1768, 0.5624, 0.1768, 0.5624, 0.1768, 0.5624, 0.1768, 0.5624, 0.1768, 0.5624, 0.1768, 0.5624, 0.1768, 0.5624, 0.1768, 0.5624, 0.1768, 0.5624, 0.1768, 0.5624, 0.1768, 0.5624, 0.1768, 0.5624, 0.1768, 0.5624, 0.1768, 0.5624, 0.1768, 0.5624, 0.1768, 0.5624, 0.1768, 0.5624, 0.1768, 0.5624, 0.1768, 0.5624, 0.9915, 0.5624, 0.9915, 0.5624, 0.9915, 0.5624, 0.9943, 0.5624, 0.9943, 0.5624, 0.9943, 0.5624, 0.9943, 0.5624, 0.8735, 0.5624, 0.8735, 0.5624, 0.8735, 0.5624, 0.8735, 0.5624, 0.8735, 0.5624, 0.8735, 0.5624, 0.8735, 0.5624, 0.8735, 0.5624, 0.988, 0.5624, 0.988, 0.5624, 0.988, 0.5624, 0.988, 0.5624, 0.9915, 0.5624, 0.9915, 0.5624, 0.9915, 0.5624, 0.9915, 0.5624, 0.9915, 0.5624, 0.9915, 0.5624, 0.9915, 0.5624, 0.9915, 0.5624, 0.8651, 0.5624, 0.8651, 0.5624, 0.8651, 0.5624, 0.8651, 0.5624, 0.8651, 0.5624, 0.8651, 0.5624, 0.8651, 0.5624, 0.8651, 0.5624, 0.9915, 0.5624, 0.9915, 0.5624, 0.9915, 0.5624, 0.9915, 0.5624, 0.8651, 0.5624, 0.8651, 0.5624, 0.8651, 0.5624, 0.8651, 0.5624, 0.9915, 0.5624, 0.9915, 0.5624, 0.9915, 0.5624, 0.9915, 0.5624, 0.888, 0.5624, 0.888, 0.5624, 0.888, 0.5624, 0.888, 0.5624, 0.8651, 0.5624, 0.8651, 0.5624, 0.8651, 0.5624, 0.8651, 0.5624, 0.9895, 0.5624, 0.9895, 0.5624, 0.9895, 0.5624, 0.9895, 0.5624, 0.8847, 0.5624, 0.8847, 0.5624, 0.8847, 0.5624, 0.8847, 0.5624])
me_cube_004.materials.append(mat_colors)
me_cube_004.use_remesh_fix_poles = True
me_cube_004.use_remesh_preserve_attributes = False
me_cube_004.use_mirror_vertex_groups = False
me_cube_004.update()

# ---- objects
ob_duck = bpy.data.objects.new('Duck', me_cube_004)

# ---- transforms, parenting, visibility, modifiers, constraints
ob_duck.location = (0.0, 0.0, 0.9736)
ob_duck.scale = (0.2232, 0.1432, 0.2232)
ob_duck.lineart.crease_threshold = 0.0

# ---- collection membership
col_collection.objects.link(ob_duck)

# ---- scene / render settings (as saved in the file)
scene.frame_start = 1; scene.frame_end = 250; scene.frame_set(1)
scene.render.engine = 'BLENDER_EEVEE_NEXT'
scene.cycles.use_denoising = False
scene.cycles.samples = 128
scene.cycles.sampling_pattern = 'TABULATED_SOBOL'
scene.cycles.use_adaptive_sampling = False
scene.cycles.use_light_tree = False
scene.view_settings.view_transform = 'Filmic'
bpy.context.view_layer.update()

# ---- added for rendering (the .blend has no active camera and no usable light): camera, sun
cam_auto = bpy.data.cameras.new('AutoCamera')
cam_auto.lens = 50.0
cam_auto.sensor_width = 36.0
cam_auto.clip_end = 1000.0
ob_auto_camera = bpy.data.objects.new('AutoCamera', cam_auto)
scene.collection.objects.link(ob_auto_camera)
ob_auto_camera.location = (2.54752, -3.17687, 2.93879)
ob_auto_camera.rotation_euler = (1.09748, -7.21219e-08, 0.694738)
scene.camera = ob_auto_camera
light_auto_sun = bpy.data.lights.new('AutoSun', 'SUN')
light_auto_sun.energy = 3.0
light_auto_sun.angle = 0.0523599
ob_auto_sun = bpy.data.objects.new('AutoSun', light_auto_sun)
scene.collection.objects.link(ob_auto_sun)
ob_auto_sun.rotation_euler = (0.872665, 0.174533, 0.523599)
bpy.context.view_layer.update()
